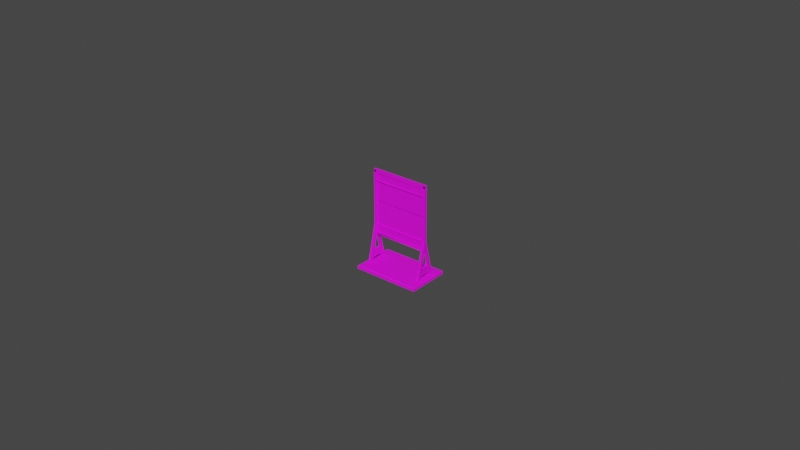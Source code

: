 # Source: barrier_high.blend  (saved by Blender 2.90.8; exported with 4.5.12 LTS)
import bpy
from mathutils import Matrix  # noqa: F401  (used for matrix-valued properties, if any)

bpy.ops.wm.read_factory_settings(use_empty=True)
scene = bpy.context.scene
scene.name = 'Scene'

# ---- collections
col_collection = bpy.data.collections.new('Collection'); scene.collection.children.link(col_collection)

# ---- images (referenced by path relative to the original .blend; pixels are not part of the script)
import os
ASSET_DIR = os.environ.get("B2B_ASSET_DIR", "")  # directory of the original .blend (textures are referenced by path, not embedded)
HERE = os.path.dirname(os.path.abspath(__file__))  # packed textures are extracted next to this script under _unpacked/

def load_image(name, relpath, width, height, colorspace="sRGB"):
    """Load a texture the original file referenced (path relative to the .blend, or extracted next to this script)."""
    p = next((c for c in (os.path.join(HERE, relpath), os.path.join(ASSET_DIR, relpath)) if relpath and os.path.exists(c)), "")
    if p:
        img = bpy.data.images.load(p, check_existing=True)
        img.name = name
    else:  # same state as the original file: an image datablock whose file is absent (Cycles renders it pink)
        img = bpy.data.images.new(name, width, height)
        img.source = "FILE"
        img.filepath = "//" + (relpath or name)
    img.colorspace_settings.name = colorspace
    return img
img_polygoncity_texture_02_b_png = load_image('PolygonCity_Texture_02_B.png', 'PolygonCity_Texture_02_B.png', 1024, 1024, 'sRGB')
img_polygoncity_texture_02_b_png_004 = load_image('PolygonCity_Texture_02_B.png.004', 'PolygonCity_Texture_02_B.png', 1024, 1024, 'sRGB')
img_polygoncity_texture_02_b_png_005 = load_image('PolygonCity_Texture_02_B.png.005', 'PolygonCity_Texture_02_B.png', 1024, 1024, 'sRGB')

# ---- materials (node trees are filled in below, after node groups)
mat_lambert1 = bpy.data.materials.new('lambert1')
mat_lambert1.use_transparent_shadow = False
mat_lambert1.diffuse_color = (1.0, 1.0, 1.0, 1.0)
mat_lambert1.roughness = 0.5528
mat_lambert1_004 = bpy.data.materials.new('lambert1.004')
mat_lambert1_004.use_transparent_shadow = False
mat_lambert1_004.diffuse_color = (1.0, 1.0, 1.0, 1.0)
mat_lambert1_004.roughness = 0.5528
mat_lambert1_005 = bpy.data.materials.new('lambert1.005')
mat_lambert1_005.use_transparent_shadow = False
mat_lambert1_005.diffuse_color = (1.0, 1.0, 1.0, 1.0)
mat_lambert1_005.roughness = 0.5528

# ---- material node trees
mat_lambert1.use_nodes = True; mat_lambert1.node_tree.nodes.clear()
_N = mat_lambert1.node_tree.nodes; _L = mat_lambert1.node_tree.links
n0 = _N.new('ShaderNodeBsdfPrincipled'); n0.name = 'Principled BSDF'; n0.location = (10, 300)
n0.distribution = 'GGX'
n0.subsurface_method = 'BURLEY'
n0.inputs[2].default_value = 0.5528
n0.inputs[3].default_value = 1.45
n0.inputs[27].default_value = (0.0, 0.0, 0.0, 1.0)
n0.inputs[28].default_value = 1.0
n1 = _N.new('ShaderNodeOutputMaterial'); n1.name = 'Material Output'; n1.location = (300, 300)
n2 = _N.new('ShaderNodeNormalMap'); n2.name = 'Normal Map'; n2.location = (-300, -300)
n2.label = 'Normal/Map'
n3 = _N.new('ShaderNodeTexImage'); n3.name = 'Image Texture'; n3.location = (-300, 600)
n3.image = img_polygoncity_texture_02_b_png
_L.new(n0.outputs[0], n1.inputs[0])
_L.new(n2.outputs[0], n0.inputs[5])
_L.new(n3.outputs[0], n0.inputs[0])
n1.is_active_output = True
mat_lambert1_004.use_nodes = True; mat_lambert1_004.node_tree.nodes.clear()
_N = mat_lambert1_004.node_tree.nodes; _L = mat_lambert1_004.node_tree.links
n0 = _N.new('ShaderNodeBsdfPrincipled'); n0.name = 'Principled BSDF'; n0.location = (10, 300)
n0.distribution = 'GGX'
n0.subsurface_method = 'BURLEY'
n0.inputs[2].default_value = 0.5528
n0.inputs[3].default_value = 1.45
n0.inputs[27].default_value = (0.0, 0.0, 0.0, 1.0)
n0.inputs[28].default_value = 1.0
n1 = _N.new('ShaderNodeOutputMaterial'); n1.name = 'Material Output'; n1.location = (300, 300)
n2 = _N.new('ShaderNodeNormalMap'); n2.name = 'Normal Map'; n2.location = (-300, -300)
n2.label = 'Normal/Map'
n3 = _N.new('ShaderNodeTexImage'); n3.name = 'Image Texture'; n3.location = (-300, 600)
n3.image = img_polygoncity_texture_02_b_png_004
_L.new(n0.outputs[0], n1.inputs[0])
_L.new(n2.outputs[0], n0.inputs[5])
_L.new(n3.outputs[0], n0.inputs[0])
n1.is_active_output = True
mat_lambert1_005.use_nodes = True; mat_lambert1_005.node_tree.nodes.clear()
_N = mat_lambert1_005.node_tree.nodes; _L = mat_lambert1_005.node_tree.links
n0 = _N.new('ShaderNodeBsdfPrincipled'); n0.name = 'Principled BSDF'; n0.location = (10, 300)
n0.distribution = 'GGX'
n0.subsurface_method = 'BURLEY'
n0.inputs[2].default_value = 0.5528
n0.inputs[3].default_value = 1.45
n0.inputs[27].default_value = (0.0, 0.0, 0.0, 1.0)
n0.inputs[28].default_value = 1.0
n1 = _N.new('ShaderNodeOutputMaterial'); n1.name = 'Material Output'; n1.location = (300, 300)
n2 = _N.new('ShaderNodeNormalMap'); n2.name = 'Normal Map'; n2.location = (-300, -300)
n2.label = 'Normal/Map'
n3 = _N.new('ShaderNodeTexImage'); n3.name = 'Image Texture'; n3.location = (-300, 600)
n3.image = img_polygoncity_texture_02_b_png_005
_L.new(n0.outputs[0], n1.inputs[0])
_L.new(n2.outputs[0], n0.inputs[5])
_L.new(n3.outputs[0], n0.inputs[0])
n1.is_active_output = True

# ---- world
world_world = bpy.data.worlds.new('World'); scene.world = world_world
world_world.use_nodes = True; world_world.node_tree.nodes.clear()
_N = world_world.node_tree.nodes; _L = world_world.node_tree.links
n0 = _N.new('ShaderNodeOutputWorld'); n0.name = 'World Output'; n0.location = (300, 300)
n1 = _N.new('ShaderNodeBackground'); n1.name = 'Background'; n1.location = (10, 300)
n1.inputs[0].default_value = (0.05088, 0.05088, 0.05088, 1.0)
_L.new(n1.outputs[0], n0.inputs[0])
n0.is_active_output = True
world_world.color = (0.05088, 0.05088, 0.05088)
world_world.use_sun_shadow = False
world_world.sun_shadow_jitter_overblur = 0.0

# ---- meshes
me_cube_001 = bpy.data.meshes.new('Cube.001')
me_cube_001.from_pydata([(-1.0, -1.0, 1.0), (-1.0, 1.0, 1.0), (1.0, -1.0, 1.0), (1.0, 1.0, 1.0), (0.0, 1.0, 1.0), (-5.96e-08, -1.0, 1.0), (-1.0, -1.0, -0.6), (-1.0, -1.0, -0.2), (-1.0, -1.0, 0.2), (-1.0, -1.0, 0.6), (-1.0, 1.0, 0.6), (-1.0, 1.0, 0.2), (-1.0, 1.0, -0.2), (-1.0, 1.0, -0.6), (1.0, 1.0, 0.6), (1.0, 1.0, 0.2), (1.0, 1.0, -0.2), (1.0, 1.0, -0.6), (1.0, -1.0, 0.6), (1.0, -1.0, 0.2), (1.0, -1.0, -0.2), (1.0, -1.0, -0.6), (-3.576e-08, -1.0, 0.6), (-1.192e-08, -1.0, 0.2), (1.192e-08, -1.0, -0.2), (3.576e-08, -1.0, -0.6), (0.0, 1.0, 0.6), (0.0, 1.0, 0.2), (0.0, 1.0, -0.2), (0.0, 1.0, -0.6), (-0.8383, -1.0, 1.0), (-0.8383, 1.0, 1.0), (-0.8383, 1.0, -0.6), (-0.8383, 1.0, -0.2), (-0.8383, 1.0, 0.2), (-0.8383, 1.0, 0.6), (-0.8383, -1.0, -0.6), (-0.8383, -1.0, -0.2), (-0.8383, -1.0, 0.2), (-0.8383, -1.0, 0.6), (0.8328, 1.0, 1.0), (0.8328, -1.0, 1.0), (0.8328, -1.0, -0.6), (0.8328, -1.0, -0.2), (0.8328, -1.0, 0.2), (0.8328, -1.0, 0.6), (0.8328, 1.0, -0.6), (0.8328, 1.0, -0.2), (0.8328, 1.0, 0.2), (0.8328, 1.0, 0.6), (-0.4846, 1.0, 1.0), (-0.4846, 1.0, -0.6), (-0.4846, 1.0, -0.2), (-0.4846, 1.0, 0.2), (-0.4846, 1.0, 0.6), (-0.4846, -1.0, 1.0), (-0.4846, -1.0, -0.6), (-0.4846, -1.0, -0.2), (-0.4846, -1.0, 0.2), (-0.4846, -1.0, 0.6), (0.4807, -1.0, 1.0), (0.4807, -1.0, -0.6), (0.4807, -1.0, -0.2), (0.4807, -1.0, 0.2), (0.4807, -1.0, 0.6), (0.4807, 1.0, 1.0), (0.4807, 1.0, -0.6), (0.4807, 1.0, -0.2), (0.4807, 1.0, 0.2), (0.4807, 1.0, 0.6), (0.4164, -1.0, -0.6), (-0.4196, -1.0, -0.6), (0.4807, -1.0, -0.2617), (-0.4191, -1.0, -0.2), (-0.4846, -1.0, -0.2625), (0.4164, -1.0, -0.2), (-0.4191, -1.0, 0.2), (-0.4846, -1.0, 0.1375), (0.4807, -1.0, 0.1383), (0.4164, -1.0, 0.2), (-0.4846, -1.0, 0.5375), (0.4164, -1.0, 0.6), (0.4807, -1.0, 0.5383), (-0.4191, -1.0, 0.6), (-0.3992, -1.0, 1.0), (-0.4846, -1.0, 0.9222), (0.4807, -1.0, 0.9463), (0.426, -1.0, 1.0)], [], [(9, 0, 1, 10), (49, 40, 3, 14), (14, 3, 2, 18), (39, 30, 0, 9), (31, 1, 0, 30), (65, 4, 5, 87, 60), (64, 86, 87, 5, 81), (54, 50, 4, 26), (51, 52, 28, 29), (52, 53, 27, 28), (53, 54, 26, 27), (61, 72, 75, 24, 70), (62, 78, 79, 23, 75), (63, 82, 81, 22, 79), (36, 37, 7, 6), (37, 38, 8, 7), (38, 39, 9, 8), (17, 16, 20, 21), (16, 15, 19, 20), (15, 14, 18, 19), (46, 47, 16, 17), (47, 48, 15, 16), (48, 49, 14, 15), (6, 7, 12, 13), (7, 8, 11, 12), (8, 9, 10, 11), (58, 80, 38), (57, 77, 37), (56, 74, 36), (11, 10, 35, 34), (12, 11, 34, 33), (13, 12, 33, 32), (10, 1, 31, 35), (50, 31, 30, 55), (59, 85, 39), (68, 69, 49, 48), (67, 68, 48, 47), (66, 67, 47, 46), (19, 18, 45, 44), (20, 19, 44, 43), (21, 20, 43, 42), (18, 2, 41, 45), (3, 40, 41, 2), (69, 65, 40, 49), (22, 5, 83), (4, 50, 55, 84, 5), (25, 24, 71), (24, 23, 73), (23, 22, 76), (34, 35, 54, 53), (33, 34, 53, 52), (32, 33, 52, 51), (35, 31, 50, 54), (26, 4, 65, 69), (29, 28, 67, 66), (28, 27, 68, 67), (27, 26, 69, 68), (44, 45, 64, 82), (43, 44, 63, 78), (42, 43, 62, 72), (45, 41, 60, 86), (40, 65, 60, 41), (70, 24, 25), (71, 24, 73, 74, 56), (73, 23, 76, 77, 57), (75, 72, 62), (36, 74, 57, 37), (75, 23, 24), (74, 73, 57), (72, 61, 42), (79, 22, 23), (37, 77, 58, 38), (76, 22, 83, 80, 58), (78, 62, 43), (79, 78, 63), (77, 76, 58), (38, 80, 59, 39), (83, 5, 84, 85, 59), (80, 83, 59), (81, 82, 64), (82, 63, 44), (81, 5, 22), (39, 85, 55, 30), (85, 84, 55), (87, 86, 60), (86, 64, 45)])
_uv = me_cube_001.uv_layers.new(name='UVMap')
_uv.uv.foreach_set('vector', [0.575, 0.0, 0.625, 0.0, 0.625, 0.25, 0.575, 0.25, 0.575, 0.4791, 0.625, 0.4791, 0.625, 0.5, 0.575, 0.5, 0.575, 0.5, 0.625, 0.5, 0.625, 0.75, 0.575, 0.75, 0.4036, 0.4472, 0.4049, 0.4472, 0.4049, 0.4478, 0.4036, 0.4478, 0.8548, 0.5, 0.875, 0.5, 0.875, 0.75, 0.8548, 0.75, 0.6899, 0.5, 0.75, 0.5, 0.75, 0.75, 0.6968, 0.75, 0.6899, 0.75, 0.1398, 0.4435, 0.1405, 0.4435, 0.1406, 0.4436, 0.1406, 0.4444, 0.1398, 0.4436, 0.575, 0.3144, 0.625, 0.3144, 0.625, 0.375, 0.575, 0.375, 0.425, 0.3144, 0.475, 0.3144, 0.475, 0.375, 0.425, 0.375, 0.475, 0.3144, 0.525, 0.3144, 0.525, 0.375, 0.475, 0.375, 0.525, 0.3144, 0.575, 0.3144, 0.575, 0.375, 0.525, 0.375, 0.3995, 0.4428, 0.4007, 0.4428, 0.4009, 0.443, 0.4009, 0.4444, 0.3995, 0.443, 0.1382, 0.4435, 0.1389, 0.4435, 0.139, 0.4436, 0.139, 0.4444, 0.1382, 0.4436, 0.4022, 0.4428, 0.4034, 0.4428, 0.4036, 0.443, 0.4036, 0.4444, 0.4022, 0.443, 0.3995, 0.4472, 0.4009, 0.4472, 0.4009, 0.4478, 0.3995, 0.4478, 0.4009, 0.4472, 0.4022, 0.4472, 0.4022, 0.4478, 0.4009, 0.4478, 0.4022, 0.4472, 0.4036, 0.4472, 0.4036, 0.4478, 0.4022, 0.4478, 0.425, 0.5, 0.475, 0.5, 0.475, 0.75, 0.425, 0.75, 0.475, 0.5, 0.525, 0.5, 0.525, 0.75, 0.475, 0.75, 0.525, 0.5, 0.575, 0.5, 0.575, 0.75, 0.525, 0.75, 0.425, 0.4791, 0.475, 0.4791, 0.475, 0.5, 0.425, 0.5, 0.475, 0.4791, 0.525, 0.4791, 0.525, 0.5, 0.475, 0.5, 0.525, 0.4791, 0.575, 0.4791, 0.575, 0.5, 0.525, 0.5, 0.425, 0.0, 0.475, 0.0, 0.475, 0.25, 0.425, 0.25, 0.475, 0.0, 0.525, 0.0, 0.525, 0.25, 0.475, 0.25, 0.525, 0.0, 0.575, 0.0, 0.575, 0.25, 0.525, 0.25, 0.4022, 0.4461, 0.4034, 0.4461, 0.4022, 0.4472, 0.1382, 0.4454, 0.1389, 0.4454, 0.1382, 0.4461, 0.3995, 0.4461, 0.4007, 0.4461, 0.3995, 0.4472, 0.525, 0.25, 0.575, 0.25, 0.575, 0.2702, 0.525, 0.2702, 0.475, 0.25, 0.525, 0.25, 0.525, 0.2702, 0.475, 0.2702, 0.425, 0.25, 0.475, 0.25, 0.475, 0.2702, 0.425, 0.2702, 0.575, 0.25, 0.625, 0.25, 0.625, 0.2702, 0.575, 0.2702, 0.8106, 0.5, 0.8548, 0.5, 0.8548, 0.75, 0.8106, 0.75, 0.1398, 0.4454, 0.1404, 0.4454, 0.1398, 0.4461, 0.525, 0.4351, 0.575, 0.4351, 0.575, 0.4791, 0.525, 0.4791, 0.475, 0.4351, 0.525, 0.4351, 0.525, 0.4791, 0.475, 0.4791, 0.425, 0.4351, 0.475, 0.4351, 0.475, 0.4791, 0.425, 0.4791, 0.4022, 0.4411, 0.4036, 0.4411, 0.4036, 0.4416, 0.4022, 0.4416, 0.4009, 0.4411, 0.4022, 0.4411, 0.4022, 0.4416, 0.4009, 0.4416, 0.3995, 0.4411, 0.4009, 0.4411, 0.4009, 0.4416, 0.3995, 0.4416, 0.4036, 0.4411, 0.4049, 0.4411, 0.4049, 0.4416, 0.4036, 0.4416, 0.625, 0.5, 0.6459, 0.5, 0.6459, 0.75, 0.625, 0.75, 0.575, 0.4351, 0.625, 0.4351, 0.625, 0.4791, 0.575, 0.4791, 0.4036, 0.4444, 0.4049, 0.4444, 0.4036, 0.4458, 0.75, 0.5, 0.8106, 0.5, 0.8106, 0.75, 0.7999, 0.75, 0.75, 0.75, 0.1379, 0.4417, 0.1392, 0.4417, 0.1379, 0.443, 0.4009, 0.4444, 0.4022, 0.4444, 0.4009, 0.4458, 0.139, 0.4444, 0.1398, 0.4444, 0.139, 0.4453, 0.525, 0.2702, 0.575, 0.2702, 0.575, 0.3144, 0.525, 0.3144, 0.475, 0.2702, 0.525, 0.2702, 0.525, 0.3144, 0.475, 0.3144, 0.425, 0.2702, 0.475, 0.2702, 0.475, 0.3144, 0.425, 0.3144, 0.575, 0.2702, 0.625, 0.2702, 0.625, 0.3144, 0.575, 0.3144, 0.575, 0.375, 0.625, 0.375, 0.625, 0.4351, 0.575, 0.4351, 0.425, 0.375, 0.475, 0.375, 0.475, 0.4351, 0.425, 0.4351, 0.475, 0.375, 0.525, 0.375, 0.525, 0.4351, 0.475, 0.4351, 0.525, 0.375, 0.575, 0.375, 0.575, 0.4351, 0.525, 0.4351, 0.139, 0.4428, 0.1398, 0.4428, 0.1398, 0.4435, 0.1397, 0.4435, 0.4009, 0.4416, 0.4022, 0.4416, 0.4022, 0.4428, 0.402, 0.4428, 0.1374, 0.4428, 0.1382, 0.4428, 0.1382, 0.4435, 0.1381, 0.4435, 0.4036, 0.4416, 0.4049, 0.4416, 0.4049, 0.4428, 0.4047, 0.4428, 0.6459, 0.5, 0.6899, 0.5, 0.6899, 0.75, 0.6459, 0.75, 0.1379, 0.4404, 0.1392, 0.4417, 0.1379, 0.4417, 0.3995, 0.4458, 0.4009, 0.4444, 0.4009, 0.4458, 0.4007, 0.4461, 0.3995, 0.4461, 0.1382, 0.4453, 0.139, 0.4444, 0.139, 0.4453, 0.1389, 0.4454, 0.1382, 0.4454, 0.1382, 0.4436, 0.1381, 0.4435, 0.1382, 0.4435, 0.1374, 0.4461, 0.1381, 0.4454, 0.1382, 0.4454, 0.1382, 0.4461, 0.4009, 0.443, 0.4022, 0.4444, 0.4009, 0.4444, 0.3849, 0.4461, 0.3853, 0.4457, 0.3853, 0.4461, 0.4007, 0.4428, 0.3995, 0.4428, 0.3995, 0.4416, 0.139, 0.4436, 0.1398, 0.4444, 0.139, 0.4444, 0.4009, 0.4472, 0.402, 0.4461, 0.4022, 0.4461, 0.4022, 0.4472, 0.4022, 0.4458, 0.4036, 0.4444, 0.4036, 0.4458, 0.4034, 0.4461, 0.4022, 0.4461, 0.1389, 0.4435, 0.1382, 0.4435, 0.1382, 0.4428, 0.388, 0.4401, 0.3876, 0.4396, 0.388, 0.4396, 0.3876, 0.4461, 0.388, 0.4457, 0.388, 0.4461, 0.139, 0.4461, 0.1397, 0.4454, 0.1398, 0.4454, 0.1398, 0.4461, 0.1398, 0.4453, 0.1406, 0.4444, 0.1406, 0.4452, 0.1404, 0.4454, 0.1398, 0.4454, 0.1397, 0.4454, 0.1398, 0.4453, 0.1398, 0.4454, 0.1398, 0.4436, 0.1397, 0.4435, 0.1398, 0.4435, 0.4034, 0.4428, 0.4022, 0.4428, 0.4022, 0.4416, 0.4036, 0.443, 0.4049, 0.4444, 0.4036, 0.4444, 0.4036, 0.4472, 0.4047, 0.4461, 0.4049, 0.4461, 0.4049, 0.4472, 0.4047, 0.4461, 0.4049, 0.4458, 0.4049, 0.4461, 0.4049, 0.443, 0.4047, 0.4428, 0.4049, 0.4428, 0.1405, 0.4435, 0.1398, 0.4435, 0.1398, 0.4428])
me_cube_001.materials.append(mat_lambert1)
me_cube_001.use_remesh_fix_poles = True
me_cube_001.use_remesh_preserve_attributes = False
me_cube_001.use_mirror_vertex_groups = False
me_cube_001.update()
me_cube_002 = bpy.data.meshes.new('Cube.002')
me_cube_002.from_pydata([(-0.008128, -0.006868, -0.0003191), (-0.008128, 0.006868, -0.0003191), (0.008128, -0.006868, -0.0003191), (0.008128, 0.006868, -0.0003191), (-0.00786, -0.006601, 0.0003191), (-0.008128, -0.006868, 5.157e-05), (-0.008022, -0.006762, 0.0002407), (-0.00786, 0.006601, 0.0003191), (-0.008128, 0.006868, 5.157e-05), (-0.008022, 0.006762, 0.0002407), (0.00786, -0.006601, 0.0003191), (0.008128, -0.006868, 5.157e-05), (0.008022, -0.006762, 0.0002407), (0.00786, 0.006601, 0.0003191), (0.008128, 0.006868, 5.157e-05), (0.008022, 0.006762, 0.0002407)], [], [(13, 7, 4, 10), (3, 14, 11, 2), (0, 5, 8, 1), (1, 3, 2, 0), (1, 8, 14, 3), (4, 7, 9, 6), (6, 9, 8, 5), (7, 13, 15, 9), (9, 15, 14, 8), (13, 10, 12, 15), (15, 12, 11, 14), (10, 4, 6, 12), (12, 6, 5, 11), (2, 11, 5, 0)])
_uv = me_cube_002.uv_layers.new(name='UVMap')
_uv.uv.foreach_set('vector', [0.4191, 0.4484, 0.4211, 0.4484, 0.4211, 0.4503, 0.4191, 0.4503, 0.4171, 0.4474, 0.4183, 0.4474, 0.4183, 0.4494, 0.4171, 0.4494, 0.4171, 0.4435, 0.4183, 0.4435, 0.4183, 0.4455, 0.4171, 0.4455, 0.4151, 0.4474, 0.4171, 0.4474, 0.4171, 0.4494, 0.4151, 0.4494, 0.4171, 0.4455, 0.4183, 0.4455, 0.4183, 0.4474, 0.4171, 0.4474, 0.4211, 0.4503, 0.4211, 0.4484, 0.4211, 0.4484, 0.4211, 0.4503, 0.4191, 0.4444, 0.4191, 0.4463, 0.4183, 0.4464, 0.4183, 0.4444, 0.4211, 0.4484, 0.4191, 0.4484, 0.4191, 0.4483, 0.4201, 0.4474, 0.4201, 0.4474, 0.4191, 0.4483, 0.4183, 0.4483, 0.4183, 0.4464, 0.4191, 0.4484, 0.4191, 0.4503, 0.4191, 0.4503, 0.4191, 0.4483, 0.4191, 0.4483, 0.4191, 0.4503, 0.4183, 0.4503, 0.4183, 0.4483, 0.4191, 0.4503, 0.4211, 0.4503, 0.4201, 0.4513, 0.4191, 0.4503, 0.4191, 0.4503, 0.4201, 0.4513, 0.4183, 0.4523, 0.4183, 0.4503, 0.4171, 0.4494, 0.4183, 0.4494, 0.4183, 0.4514, 0.4171, 0.4514])
me_cube_002.materials.append(mat_lambert1)
me_cube_002.use_remesh_fix_poles = True
me_cube_002.use_remesh_preserve_attributes = False
me_cube_002.use_mirror_vertex_groups = False
me_cube_002.update()
me_mesh = bpy.data.meshes.new('Mesh')
me_mesh.from_pydata([(-0.662, 0.7379, 0.02984), (0.661, 0.7379, 0.02984), (-0.662, 0.9645, 0.02984), (0.661, 0.9645, 0.02984), (-0.6187, 0.7654, 0.02984), (0.6177, 0.7654, 0.02984), (0.6177, 0.937, 0.02984), (-0.6187, 0.937, 0.02984), (-0.6187, 0.7654, 0.01032), (0.6177, 0.7654, 0.01032), (0.6177, 0.937, 0.01032), (-0.6187, 0.937, 0.01032), (-0.662, 0.7379, -0.02817), (0.661, 0.7379, -0.02817), (-0.662, 0.9645, -0.02817), (0.661, 0.9645, -0.02817), (-0.6187, 0.7654, -0.02817), (0.6177, 0.7654, -0.02817), (0.6177, 0.937, -0.02817), (-0.6187, 0.937, -0.02817), (-0.6187, 0.7654, -0.00865), (0.6177, 0.7654, -0.00865), (0.6177, 0.937, -0.00865), (-0.6187, 0.937, -0.00865), (0.6552, 0.7214, 0.03645), (0.7174, 0.7214, 0.03645), (0.6552, 0.9825, 0.03645), (0.7174, 0.9825, 0.03645), (0.6552, 0.9825, -0.03646), (0.7174, 0.9825, -0.03646), (0.6552, 0.7214, -0.03646), (0.7174, 0.7214, -0.03646), (0.6552, 0.0, 0.2244), (0.7174, 0.0, 0.2244), (0.7174, 5.96e-08, 0.332), (0.6552, 5.96e-08, 0.332), (0.6552, 5.96e-08, -0.332), (0.7174, 5.96e-08, -0.332), (0.7174, 0.0, -0.2244), (0.6552, 0.0, -0.2244), (0.7174, 0.1238, -0.19), (0.6552, 0.1238, -0.19), (0.7174, 0.1165, 0.192), (0.6552, 0.1165, 0.192), (0.7174, 0.2821, 0.146), (0.6552, 0.2821, 0.146), (0.6552, 0.2714, 0.2468), (0.7174, 0.2714, 0.2468), (0.7174, 0.2913, -0.1434), (0.7174, 0.2827, -0.2433), (0.6552, 0.2827, -0.2433), (0.6552, 0.2913, -0.1434), (0.6619, 0.2613, 0.1149), (0.6619, 0.1397, 0.1511), (0.6619, 0.2681, -0.1125), (0.6619, 0.1451, -0.1491), (0.7107, 0.2613, 0.1149), (0.7107, 0.1397, 0.1511), (0.7107, 0.1451, -0.1491), (0.7107, 0.2681, -0.1125), (-0.7174, 0.7214, 0.03645), (-0.6552, 0.7214, 0.03645), (-0.7174, 0.9825, 0.03645), (-0.6552, 0.9825, 0.03645), (-0.7174, 0.9825, -0.03646), (-0.6552, 0.9825, -0.03646), (-0.7174, 0.7214, -0.03646), (-0.6552, 0.7214, -0.03646), (-0.7174, 0.0, 0.2244), (-0.6552, 0.0, 0.2244), (-0.6552, 5.96e-08, 0.332), (-0.7174, 5.96e-08, 0.332), (-0.7174, 5.96e-08, -0.332), (-0.6552, 5.96e-08, -0.332), (-0.6552, 0.0, -0.2244), (-0.7174, 0.0, -0.2244), (-0.6552, 0.1238, -0.19), (-0.7174, 0.1238, -0.19), (-0.6552, 0.1165, 0.192), (-0.7174, 0.1165, 0.192), (-0.6552, 0.2821, 0.146), (-0.7174, 0.2821, 0.146), (-0.7174, 0.2714, 0.2468), (-0.6552, 0.2714, 0.2468), (-0.6552, 0.2913, -0.1434), (-0.6552, 0.2827, -0.2433), (-0.7174, 0.2827, -0.2433), (-0.7174, 0.2913, -0.1434), (-0.7107, 0.2613, 0.1149), (-0.7107, 0.1397, 0.1511), (-0.7107, 0.2681, -0.1125), (-0.7107, 0.1451, -0.1491), (-0.6619, 0.2613, 0.1149), (-0.6619, 0.1397, 0.1511), (-0.6619, 0.1451, -0.1491), (-0.6619, 0.2681, -0.1125), (0.5554, 0.937, 0.01032), (0.4209, 0.7654, 0.01032), (0.3799, 0.937, 0.01032), (0.2454, 0.7654, 0.01032), (0.2044, 0.937, 0.01032), (0.06989, 0.7654, 0.01032), (0.02889, 0.937, 0.01032), (-0.1056, 0.7654, 0.01032), (-0.1466, 0.937, 0.01032), (-0.2811, 0.7654, 0.01032), (-0.3221, 0.937, 0.01032), (-0.4566, 0.7654, 0.01032), (-0.4976, 0.937, 0.01032), (-0.1715, 0.9052, 0.01032), (-0.201, 0.8675, 0.01032), (-0.2029, 0.8935, 0.01032), (0.2863, 0.8176, 0.01032), (0.263, 0.7878, 0.01032), (0.2881, 0.7925, 0.01032), (0.1855, 0.913, 0.01032), (0.1327, 0.8455, 0.01032), (0.159, 0.9114, 0.01032), (-0.5541, 0.857, 0.01032), (-0.586, 0.8117, 0.01032), (-0.5819, 0.8379, 0.01032), (0.6177, 0.7654, 0.01032), (0.6177, 0.937, 0.01032), (-0.6187, 0.937, 0.01032), (-0.6187, 0.7654, 0.01032), (0.5554, 0.937, -0.00865), (0.4209, 0.7654, -0.00865), (0.3799, 0.937, -0.00865), (0.2454, 0.7654, -0.00865), (0.2044, 0.937, -0.00865), (0.06989, 0.7654, -0.00865), (0.02889, 0.937, -0.00865), (-0.1056, 0.7654, -0.00865), (-0.1466, 0.937, -0.00865), (-0.2811, 0.7654, -0.00865), (-0.3221, 0.937, -0.00865), (-0.4566, 0.7654, -0.00865), (-0.4976, 0.937, -0.00865), (-0.1715, 0.9052, -0.00865), (-0.201, 0.8675, -0.00865), (-0.2029, 0.8935, -0.00865), (0.2863, 0.8176, -0.00865), (0.263, 0.7878, -0.00865), (0.2881, 0.7925, -0.00865), (0.1855, 0.913, -0.00865), (0.1327, 0.8455, -0.00865), (0.159, 0.9114, -0.00865), (-0.5541, 0.857, -0.00865), (-0.586, 0.8117, -0.00865), (-0.5819, 0.8379, -0.00865), (0.6177, 0.937, -0.00865), (0.6177, 0.7654, -0.00865), (-0.6187, 0.7654, -0.00865), (-0.6187, 0.937, -0.00865), (0.661, 0.6914, 0.02984), (-0.662, 0.6914, 0.02984), (-0.662, 0.6914, -0.02817), (0.661, 0.6914, -0.02817)], [], [(12, 13, 157, 156), (0, 2, 14, 12), (0, 1, 5, 4), (1, 3, 6, 5), (3, 2, 7, 6), (2, 0, 4, 7), (4, 5, 9, 8), (5, 6, 10, 9), (6, 7, 11, 10), (7, 4, 8, 11), (3, 15, 14, 2), (1, 13, 15, 3), (12, 16, 17, 13), (13, 17, 18, 15), (15, 18, 19, 14), (14, 19, 16, 12), (16, 20, 21, 17), (17, 21, 22, 18), (18, 22, 23, 19), (19, 23, 20, 16), (32, 33, 34, 35), (26, 27, 29, 28), (36, 37, 38, 39), (30, 31, 25, 24), (25, 31, 29, 27), (30, 24, 26, 28), (24, 25, 44, 45), (25, 27, 47, 44), (27, 26, 46, 47), (26, 24, 45, 46), (28, 29, 49, 50), (29, 31, 48, 49), (31, 30, 51, 48), (30, 28, 50, 51), (49, 40, 38, 37), (50, 49, 37, 36), (41, 50, 36, 39), (40, 41, 39, 38), (43, 42, 33, 32), (46, 43, 32, 35), (47, 46, 35, 34), (42, 47, 34, 33), (46, 45, 43), (44, 47, 42), (49, 48, 40), (51, 50, 41), (53, 52, 54, 55), (48, 51, 45, 44), (56, 57, 58, 59), (40, 42, 43, 41), (43, 45, 52, 53), (45, 51, 54, 52), (51, 41, 55, 54), (41, 43, 53, 55), (44, 42, 57, 56), (42, 40, 58, 57), (40, 48, 59, 58), (48, 44, 56, 59), (68, 69, 70, 71), (62, 63, 65, 64), (72, 73, 74, 75), (66, 67, 61, 60), (61, 67, 65, 63), (66, 60, 62, 64), (60, 61, 80, 81), (61, 63, 83, 80), (63, 62, 82, 83), (62, 60, 81, 82), (64, 65, 85, 86), (65, 67, 84, 85), (67, 66, 87, 84), (66, 64, 86, 87), (85, 76, 74, 73), (86, 85, 73, 72), (77, 86, 72, 75), (76, 77, 75, 74), (79, 78, 69, 68), (82, 79, 68, 71), (83, 82, 71, 70), (78, 83, 70, 69), (82, 81, 79), (80, 83, 78), (85, 84, 76), (87, 86, 77), (89, 88, 90, 91), (84, 87, 81, 80), (92, 93, 94, 95), (76, 78, 79, 77), (79, 81, 88, 89), (81, 87, 90, 88), (87, 77, 91, 90), (77, 79, 89, 91), (80, 78, 93, 92), (78, 76, 94, 93), (76, 84, 95, 94), (84, 80, 92, 95), (97, 121, 122, 96), (99, 97, 113), (96, 98, 97), (113, 97, 114), (98, 112, 97), (97, 112, 114), (101, 99, 116), (99, 113, 116), (113, 112, 116), (112, 98, 116), (116, 98, 115), (98, 100, 115), (103, 101, 102), (101, 116, 102), (116, 117, 102), (100, 102, 115), (117, 115, 102), (105, 103, 110), (103, 102, 110), (110, 102, 109), (102, 104, 109), (107, 105, 110, 111), (124, 107, 106, 108, 118, 119), (124, 119, 123), (119, 120, 123), (120, 118, 123), (118, 108, 123), (109, 111, 110), (113, 114, 112), (115, 117, 116), (118, 120, 119), (104, 106, 109), (107, 111, 106), (111, 109, 106), (126, 125, 150, 151), (128, 142, 126), (125, 126, 127), (142, 143, 126), (127, 126, 141), (126, 143, 141), (130, 145, 128), (128, 145, 142), (142, 145, 141), (141, 145, 127), (145, 144, 127), (127, 144, 129), (132, 131, 130), (130, 131, 145), (145, 131, 146), (129, 144, 131), (146, 131, 144), (134, 139, 132), (132, 139, 131), (139, 138, 131), (131, 138, 133), (136, 140, 139, 134), (152, 148, 147, 137, 135, 136), (152, 153, 148), (148, 153, 149), (149, 153, 147), (147, 153, 137), (138, 139, 140), (142, 141, 143), (144, 145, 146), (147, 148, 149), (133, 138, 135), (136, 135, 140), (140, 135, 138), (154, 155, 156, 157), (13, 1, 154, 157), (0, 12, 156, 155), (1, 0, 155, 154)])
me_mesh.polygons.foreach_set('use_smooth', [True] * 168)
_k = set([(0, 1), (0, 2), (0, 12), (1, 3), (1, 13), (2, 3), (2, 14), (3, 15), (4, 5), (4, 7), (4, 8), (5, 6), (5, 9), (6, 7), (6, 10), (7, 11), (12, 13), (12, 14), (13, 15), (14, 15), (16, 17), (16, 19), (16, 20), (17, 18), (17, 21), (18, 19), (18, 22), (19, 23), (24, 25), (24, 30), (24, 45), (25, 31), (25, 44), (26, 27), (26, 28), (26, 46), (27, 29), (27, 47), (28, 29), (28, 50), (29, 49), (30, 31), (30, 51), (31, 48), (32, 33), (32, 35), (32, 43), (33, 34), (33, 42), (34, 35), (34, 47), (35, 46), (36, 37), (36, 39), (36, 50), (37, 38), (37, 49), (38, 39), (38, 40), (39, 41), (40, 41), (40, 42), (40, 48), (40, 58), (41, 43), (41, 51), (41, 55), (42, 43), (42, 44), (42, 57), (43, 45), (43, 53), (44, 45), (44, 48), (44, 56), (45, 51), (45, 52), (48, 51), (48, 59), (51, 54), (52, 53), (52, 54), (53, 55), (54, 55), (56, 57), (56, 59), (57, 58), (58, 59), (60, 61), (60, 66), (60, 81), (61, 67), (61, 80), (62, 63), (62, 64), (62, 82), (63, 65), (63, 83), (64, 65), (64, 86), (65, 85), (66, 67), (66, 87), (67, 84), (68, 69), (68, 71), (68, 79), (69, 70), (69, 78), (70, 71), (70, 83), (71, 82), (72, 73), (72, 75), (72, 86), (73, 74), (73, 85), (74, 75), (74, 76), (75, 77), (76, 77), (76, 78), (76, 84), (76, 94), (77, 79), (77, 87), (77, 91), (78, 79), (78, 80), (78, 93), (79, 81), (79, 89), (80, 81), (80, 84), (80, 92), (81, 87), (81, 88), (84, 87), (84, 95), (87, 90), (88, 89), (88, 90), (89, 91), (90, 91), (92, 93), (92, 95), (93, 94), (94, 95), (154, 155), (154, 157), (155, 156), (156, 157)])
me_mesh.attributes.new('sharp_edge', 'BOOLEAN', 'EDGE').data.foreach_set('value', [ (min(e.vertices), max(e.vertices)) in _k for e in me_mesh.edges])
_uv = me_mesh.uv_layers.new(name='map1')
_uv.uv.foreach_set('vector', [0.4146, 0.01388, 0.4146, 0.01388, 0.4146, 0.01388, 0.4146, 0.01388, 0.4146, 0.01388, 0.4146, 0.01388, 0.4146, 0.01388, 0.4146, 0.01388, 0.4146, 0.01388, 0.4146, 0.01388, 0.4146, 0.01388, 0.4146, 0.01388, 0.4146, 0.01388, 0.4146, 0.01388, 0.4146, 0.01388, 0.4146, 0.01388, 0.4146, 0.01388, 0.4146, 0.01388, 0.4146, 0.01388, 0.4146, 0.01388, 0.4146, 0.01388, 0.4146, 0.01388, 0.4146, 0.01388, 0.4146, 0.01388, 0.4146, 0.01388, 0.4146, 0.01388, 0.4146, 0.01388, 0.4146, 0.01388, 0.4146, 0.01388, 0.4146, 0.01388, 0.4146, 0.01388, 0.4146, 0.01388, 0.4146, 0.01388, 0.4146, 0.01388, 0.4146, 0.01388, 0.4146, 0.01388, 0.4146, 0.01388, 0.4146, 0.01388, 0.4146, 0.01388, 0.4146, 0.01388, 0.4146, 0.01388, 0.4146, 0.01388, 0.4146, 0.01388, 0.4146, 0.01388, 0.4146, 0.01388, 0.4146, 0.01388, 0.4146, 0.01388, 0.4146, 0.01388, 0.4146, 0.01388, 0.4146, 0.01388, 0.4146, 0.01388, 0.4146, 0.01388, 0.4146, 0.01388, 0.4146, 0.01388, 0.4146, 0.01388, 0.4146, 0.01388, 0.4146, 0.01388, 0.4146, 0.01388, 0.4146, 0.01388, 0.4146, 0.01388, 0.4146, 0.01388, 0.4146, 0.01388, 0.4146, 0.01388, 0.4146, 0.01388, 0.4146, 0.01388, 0.4146, 0.01388, 0.4146, 0.01388, 0.4146, 0.01388, 0.4146, 0.01388, 0.4146, 0.01388, 0.4146, 0.01388, 0.4146, 0.01388, 0.4146, 0.01388, 0.4146, 0.01388, 0.4146, 0.01388, 0.4146, 0.01388, 0.4146, 0.01388, 0.4146, 0.01388, 0.4146, 0.01388, 0.4146, 0.01388, 0.4168, 0.007998, 0.4168, 0.007998, 0.4168, 0.007998, 0.4168, 0.007998, 0.4168, 0.007998, 0.4168, 0.007998, 0.4168, 0.007998, 0.4168, 0.007998, 0.4168, 0.007998, 0.4168, 0.007998, 0.4168, 0.007998, 0.4168, 0.007998, 0.4168, 0.007998, 0.4168, 0.007998, 0.4168, 0.007998, 0.4168, 0.007998, 0.4168, 0.007998, 0.4168, 0.007998, 0.4168, 0.007998, 0.4168, 0.007998, 0.4168, 0.007998, 0.4168, 0.007998, 0.4168, 0.007998, 0.4168, 0.007998, 0.4168, 0.007998, 0.4168, 0.007998, 0.4168, 0.007998, 0.4168, 0.007998, 0.4168, 0.007998, 0.4168, 0.007998, 0.4168, 0.007998, 0.4168, 0.007998, 0.4168, 0.007998, 0.4168, 0.007998, 0.4168, 0.007998, 0.4168, 0.007998, 0.4168, 0.007998, 0.4168, 0.007998, 0.4168, 0.007998, 0.4168, 0.007998, 0.4168, 0.007998, 0.4168, 0.007998, 0.4168, 0.007998, 0.4168, 0.007998, 0.4168, 0.007998, 0.4168, 0.007998, 0.4168, 0.007998, 0.4168, 0.007998, 0.4168, 0.007998, 0.4168, 0.007998, 0.4168, 0.007998, 0.4168, 0.007998, 0.4168, 0.007998, 0.4168, 0.007998, 0.4168, 0.007998, 0.4168, 0.007998, 0.4168, 0.007998, 0.4168, 0.007998, 0.4168, 0.007998, 0.4168, 0.007998, 0.4168, 0.007998, 0.4168, 0.007998, 0.4168, 0.007998, 0.4168, 0.007998, 0.4168, 0.007998, 0.4168, 0.007998, 0.4168, 0.007998, 0.4168, 0.007998, 0.4168, 0.007998, 0.4168, 0.007998, 0.4168, 0.007998, 0.4168, 0.007998, 0.4168, 0.007998, 0.4168, 0.007998, 0.4168, 0.007998, 0.4168, 0.007998, 0.4168, 0.007998, 0.4168, 0.007998, 0.4168, 0.007998, 0.4168, 0.007998, 0.4168, 0.007998, 0.4168, 0.007998, 0.4168, 0.007998, 0.4168, 0.007998, 0.4168, 0.007998, 0.4168, 0.007998, 0.4168, 0.007998, 0.4168, 0.007998, 0.4168, 0.007998, 0.4168, 0.007998, 0.4168, 0.007998, 0.4168, 0.007998, 0.4168, 0.007998, 0.4168, 0.007998, 0.4168, 0.007998, 0.4168, 0.007998, 0.4168, 0.007998, 0.4168, 0.007998, 0.4168, 0.007998, 0.4168, 0.007998, 0.3616, 0.01259, 0.3616, 0.01259, 0.3616, 0.01259, 0.3616, 0.01259, 0.4168, 0.007998, 0.4168, 0.007998, 0.4168, 0.007998, 0.4168, 0.007998, 0.3616, 0.01259, 0.3616, 0.01259, 0.3616, 0.01259, 0.3616, 0.01259, 0.4168, 0.007998, 0.4168, 0.007998, 0.4168, 0.007998, 0.4168, 0.007998, 0.4168, 0.007998, 0.4168, 0.007998, 0.4168, 0.007998, 0.4168, 0.007998, 0.4168, 0.007998, 0.4168, 0.007998, 0.4168, 0.007998, 0.4168, 0.007998, 0.4168, 0.007998, 0.4168, 0.007998, 0.4168, 0.007998, 0.4168, 0.007998, 0.4168, 0.007998, 0.4168, 0.007998, 0.4168, 0.007998, 0.4168, 0.007998, 0.4168, 0.007998, 0.4168, 0.007998, 0.4168, 0.007998, 0.4168, 0.007998, 0.4168, 0.007998, 0.4168, 0.007998, 0.4168, 0.007998, 0.4168, 0.007998, 0.4168, 0.007998, 0.4168, 0.007998, 0.4168, 0.007998, 0.4168, 0.007998, 0.4168, 0.007998, 0.4168, 0.007998, 0.4168, 0.007998, 0.4168, 0.007998, 0.4168, 0.007998, 0.4168, 0.007998, 0.4168, 0.007998, 0.4168, 0.007998, 0.4168, 0.007998, 0.4168, 0.007998, 0.4168, 0.007998, 0.4168, 0.007998, 0.4168, 0.007998, 0.4168, 0.007998, 0.4168, 0.007998, 0.4168, 0.007998, 0.4168, 0.007998, 0.4168, 0.007998, 0.4168, 0.007998, 0.4168, 0.007998, 0.4168, 0.007998, 0.4168, 0.007998, 0.4168, 0.007998, 0.4168, 0.007998, 0.4168, 0.007998, 0.4168, 0.007998, 0.4168, 0.007998, 0.4168, 0.007998, 0.4168, 0.007998, 0.4168, 0.007998, 0.4168, 0.007998, 0.4168, 0.007998, 0.4168, 0.007998, 0.4168, 0.007998, 0.4168, 0.007998, 0.4168, 0.007998, 0.4168, 0.007998, 0.4168, 0.007998, 0.4168, 0.007998, 0.4168, 0.007998, 0.4168, 0.007998, 0.4168, 0.007998, 0.4168, 0.007998, 0.4168, 0.007998, 0.4168, 0.007998, 0.4168, 0.007998, 0.4168, 0.007998, 0.4168, 0.007998, 0.4168, 0.007998, 0.4168, 0.007998, 0.4168, 0.007998, 0.4168, 0.007998, 0.4168, 0.007998, 0.4168, 0.007998, 0.4168, 0.007998, 0.4168, 0.007998, 0.4168, 0.007998, 0.4168, 0.007998, 0.4168, 0.007998, 0.4168, 0.007998, 0.4168, 0.007998, 0.4168, 0.007998, 0.4168, 0.007998, 0.4168, 0.007998, 0.4168, 0.007998, 0.4168, 0.007998, 0.4168, 0.007998, 0.4168, 0.007998, 0.4168, 0.007998, 0.4168, 0.007998, 0.4168, 0.007998, 0.4168, 0.007998, 0.4168, 0.007998, 0.4168, 0.007998, 0.4168, 0.007998, 0.4168, 0.007998, 0.4168, 0.007998, 0.4168, 0.007998, 0.4168, 0.007998, 0.4168, 0.007998, 0.4168, 0.007998, 0.4168, 0.007998, 0.4168, 0.007998, 0.4168, 0.007998, 0.4168, 0.007998, 0.4168, 0.007998, 0.4168, 0.007998, 0.4168, 0.007998, 0.4168, 0.007998, 0.4168, 0.007998, 0.4168, 0.007998, 0.4168, 0.007998, 0.4168, 0.007998, 0.4168, 0.007998, 0.4168, 0.007998, 0.4168, 0.007998, 0.4168, 0.007998, 0.4168, 0.007998, 0.4168, 0.007998, 0.4168, 0.007998, 0.4168, 0.007998, 0.4168, 0.007998, 0.4168, 0.007998, 0.4168, 0.007998, 0.3616, 0.01259, 0.3616, 0.01259, 0.3616, 0.01259, 0.3616, 0.01259, 0.4168, 0.007998, 0.4168, 0.007998, 0.4168, 0.007998, 0.4168, 0.007998, 0.3616, 0.01259, 0.3616, 0.01259, 0.3616, 0.01259, 0.3616, 0.01259, 0.4168, 0.007998, 0.4168, 0.007998, 0.4168, 0.007998, 0.4168, 0.007998, 0.4168, 0.007998, 0.4168, 0.007998, 0.4168, 0.007998, 0.4168, 0.007998, 0.4168, 0.007998, 0.4168, 0.007998, 0.4168, 0.007998, 0.4168, 0.007998, 0.4168, 0.007998, 0.4168, 0.007998, 0.4168, 0.007998, 0.4168, 0.007998, 0.4168, 0.007998, 0.4168, 0.007998, 0.4168, 0.007998, 0.4168, 0.007998, 0.4168, 0.007998, 0.4168, 0.007998, 0.4168, 0.007998, 0.4168, 0.007998, 0.4168, 0.007998, 0.4168, 0.007998, 0.4168, 0.007998, 0.4168, 0.007998, 0.4168, 0.007998, 0.4168, 0.007998, 0.4168, 0.007998, 0.4168, 0.007998, 0.4168, 0.007998, 0.4168, 0.007998, 0.4168, 0.007998, 0.4168, 0.007998, 0.4005, 0.4434, 0.4005, 0.4434, 0.4005, 0.4434, 0.4005, 0.4434, 0.1371, 0.4473, 0.1371, 0.4473, 0.1371, 0.4473, 0.1371, 0.4473, 0.1371, 0.4473, 0.1371, 0.4473, 0.1371, 0.4473, 0.1371, 0.4473, 0.1371, 0.4473, 0.1371, 0.4473, 0.1371, 0.4473, 0.1371, 0.4473, 0.1371, 0.4473, 0.1371, 0.4473, 0.1371, 0.4473, 0.4005, 0.4434, 0.4005, 0.4434, 0.4005, 0.4434, 0.4005, 0.4434, 0.4005, 0.4434, 0.4005, 0.4434, 0.4005, 0.4434, 0.4005, 0.4434, 0.4005, 0.4434, 0.4005, 0.4434, 0.4005, 0.4434, 0.4005, 0.4434, 0.4005, 0.4434, 0.4005, 0.4434, 0.4005, 0.4434, 0.4005, 0.4434, 0.4005, 0.4434, 0.4005, 0.4434, 0.1371, 0.4473, 0.1371, 0.4473, 0.1371, 0.4473, 0.1371, 0.4473, 0.1371, 0.4473, 0.1371, 0.4473, 0.1371, 0.4473, 0.1371, 0.4473, 0.1371, 0.4473, 0.1371, 0.4473, 0.1371, 0.4473, 0.1371, 0.4473, 0.1371, 0.4473, 0.1371, 0.4473, 0.1371, 0.4473, 0.4005, 0.4434, 0.4005, 0.4434, 0.4005, 0.4434, 0.4005, 0.4434, 0.4005, 0.4434, 0.4005, 0.4434, 0.4005, 0.4434, 0.4005, 0.4434, 0.4005, 0.4434, 0.4005, 0.4434, 0.4005, 0.4434, 0.4005, 0.4434, 0.1371, 0.4473, 0.1371, 0.4473, 0.1371, 0.4473, 0.1371, 0.4473, 0.4005, 0.4434, 0.4005, 0.4434, 0.4005, 0.4434, 0.4005, 0.4434, 0.4005, 0.4434, 0.4005, 0.4434, 0.1371, 0.4473, 0.1371, 0.4473, 0.1371, 0.4473, 0.1371, 0.4473, 0.1371, 0.4473, 0.1371, 0.4473, 0.1371, 0.4473, 0.1371, 0.4473, 0.1371, 0.4473, 0.1371, 0.4473, 0.1371, 0.4473, 0.1371, 0.4473, 0.4, 0.444, 0.4, 0.444, 0.4, 0.444, 0.4, 0.444, 0.4, 0.444, 0.4, 0.444, 0.4, 0.444, 0.4, 0.444, 0.4, 0.444, 0.4016, 0.4429, 0.4016, 0.4429, 0.4016, 0.4429, 0.1371, 0.4473, 0.1371, 0.4473, 0.1371, 0.4473, 0.1378, 0.4473, 0.1378, 0.4473, 0.1378, 0.4473, 0.1371, 0.4473, 0.1371, 0.4473, 0.1371, 0.4473, 0.4005, 0.4434, 0.4005, 0.4434, 0.4005, 0.4434, 0.4005, 0.4434, 0.1371, 0.4473, 0.1371, 0.4473, 0.1371, 0.4473, 0.1371, 0.4473, 0.1371, 0.4473, 0.1371, 0.4473, 0.1371, 0.4473, 0.1371, 0.4473, 0.1371, 0.4473, 0.1371, 0.4473, 0.1371, 0.4473, 0.1371, 0.4473, 0.1371, 0.4473, 0.1371, 0.4473, 0.1371, 0.4473, 0.4005, 0.4434, 0.4005, 0.4434, 0.4005, 0.4434, 0.4005, 0.4434, 0.4005, 0.4434, 0.4005, 0.4434, 0.4005, 0.4434, 0.4005, 0.4434, 0.4005, 0.4434, 0.4005, 0.4434, 0.4005, 0.4434, 0.4005, 0.4434, 0.4005, 0.4434, 0.4005, 0.4434, 0.4005, 0.4434, 0.4005, 0.4434, 0.4005, 0.4434, 0.4005, 0.4434, 0.1371, 0.4473, 0.1371, 0.4473, 0.1371, 0.4473, 0.1371, 0.4473, 0.1371, 0.4473, 0.1371, 0.4473, 0.1371, 0.4473, 0.1371, 0.4473, 0.1371, 0.4473, 0.1371, 0.4473, 0.1371, 0.4473, 0.1371, 0.4473, 0.1371, 0.4473, 0.1371, 0.4473, 0.1371, 0.4473, 0.4005, 0.4434, 0.4005, 0.4434, 0.4005, 0.4434, 0.4005, 0.4434, 0.4005, 0.4434, 0.4005, 0.4434, 0.4005, 0.4434, 0.4005, 0.4434, 0.4005, 0.4434, 0.4005, 0.4434, 0.4005, 0.4434, 0.4005, 0.4434, 0.1371, 0.4473, 0.1371, 0.4473, 0.1371, 0.4473, 0.1371, 0.4473, 0.4005, 0.4434, 0.4005, 0.4434, 0.4005, 0.4434, 0.4005, 0.4434, 0.4005, 0.4434, 0.4005, 0.4434, 0.1371, 0.4473, 0.1371, 0.4473, 0.1371, 0.4473, 0.1371, 0.4473, 0.1371, 0.4473, 0.1371, 0.4473, 0.1371, 0.4473, 0.1371, 0.4473, 0.1371, 0.4473, 0.1371, 0.4473, 0.1371, 0.4473, 0.1371, 0.4473, 0.4, 0.444, 0.4, 0.444, 0.4, 0.444, 0.4, 0.444, 0.4, 0.444, 0.4, 0.444, 0.4, 0.444, 0.4, 0.444, 0.4, 0.444, 0.4016, 0.4429, 0.4016, 0.4429, 0.4016, 0.4429, 0.1371, 0.4473, 0.1371, 0.4473, 0.1371, 0.4473, 0.1371, 0.4473, 0.1371, 0.4473, 0.1371, 0.4473, 0.1371, 0.4473, 0.1371, 0.4473, 0.1371, 0.4473, 0.4146, 0.01388, 0.4146, 0.01388, 0.4146, 0.01388, 0.4146, 0.01388, 0.4146, 0.01388, 0.4146, 0.01388, 0.4146, 0.01388, 0.4146, 0.01388, 0.4146, 0.01388, 0.4146, 0.01388, 0.4146, 0.01388, 0.4146, 0.01388, 0.4146, 0.01388, 0.4146, 0.01388, 0.4146, 0.01388, 0.4146, 0.01388])
me_mesh.materials.append(mat_lambert1)
me_mesh.use_remesh_fix_poles = True
me_mesh.use_remesh_preserve_attributes = False
me_mesh.use_mirror_vertex_groups = False
me_mesh.update()
me_mesh.normals_split_custom_set([tuple(v) for v in zip(*[iter([-0.7071, 0.0, -0.7071, 0.7071, 0.0, -0.7071, 0.7071, 0.0, -0.7071, -0.7071, 0.0, -0.7071, -1.0, 0.0, 0.0, -1.0, 0.0, 0.0, -1.0, 0.0, 0.0, -1.0, 0.0, 0.0, 0.0, 0.0, 1.0, 0.0, 0.0, 1.0, 0.0, 0.0, 1.0, 0.0, 0.0, 1.0, 0.0, 0.0, 1.0, 0.0, 0.0, 1.0, 0.0, 0.0, 1.0, 0.0, 0.0, 1.0, 0.0, 0.0, 1.0, 0.0, 0.0, 1.0, 0.0, 0.0, 1.0, 0.0, 0.0, 1.0, 0.0, 0.0, 1.0, 0.0, 0.0, 1.0, 0.0, 0.0, 1.0, 0.0, 0.0, 1.0, 0.0, 1.0, 0.0, 0.0, 1.0, 0.0, 0.0, 1.0, 0.0, 0.0, 1.0, 0.0, -1.0, 0.0, 0.0, -1.0, 0.0, 0.0, -1.0, 0.0, 0.0, -1.0, 0.0, 0.0, 0.0, -1.0, 0.0, 0.0, -1.0, 0.0, 0.0, -1.0, 0.0, 0.0, -1.0, 0.0, 1.0, 0.0, 0.0, 1.0, 0.0, 0.0, 1.0, 0.0, 0.0, 1.0, 0.0, 0.0, 0.0, 1.0, 0.0, 0.0, 1.0, 0.0, 0.0, 1.0, 0.0, 0.0, 1.0, 0.0, 1.0, 0.0, 0.0, 1.0, 0.0, 0.0, 1.0, 0.0, 0.0, 1.0, 0.0, 0.0, 2.593e-08, 0.0, -1.0, 1.836e-08, 0.0, -1.0, -1.836e-08, 0.0, -1.0, -2.593e-08, 0.0, -1.0, -2.593e-08, 0.0, -1.0, -1.836e-08, 0.0, -1.0, -1.836e-08, 0.0, -1.0, -2.593e-08, 0.0, -1.0, -2.593e-08, 0.0, -1.0, -1.836e-08, 0.0, -1.0, 1.836e-08, 0.0, -1.0, 2.593e-08, 0.0, -1.0, 2.593e-08, 0.0, -1.0, 1.836e-08, 0.0, -1.0, 1.836e-08, 0.0, -1.0, 2.593e-08, 0.0, -1.0, 0.0, 1.0, 0.0, 0.0, 1.0, 0.0, 0.0, 1.0, 0.0, 0.0, 1.0, 0.0, -1.0, 0.0, 0.0, -1.0, 0.0, 0.0, -1.0, 0.0, 0.0, -1.0, 0.0, 0.0, 0.0, -1.0, 0.0, 0.0, -1.0, 0.0, 0.0, -1.0, 0.0, 0.0, -1.0, 0.0, 1.0, 0.0, 0.0, 1.0, 0.0, 0.0, 1.0, 0.0, 0.0, 1.0, 0.0, 0.0, 0.0, -1.0, 5.542e-07, 0.0, -1.0, 5.542e-07, 0.0, -1.0, 5.542e-07, 0.0, -1.0, 5.542e-07, 0.0, 1.0, 0.0, 0.0, 1.0, 0.0, 0.0, 1.0, 0.0, 0.0, 1.0, 0.0, 0.0, -1.0, -5.542e-07, 0.0, -1.0, -5.542e-07, 0.0, -1.0, -5.542e-07, 0.0, -1.0, -5.542e-07, 0.0, -1.0, 0.0, 0.0, -1.0, 0.0, 0.0, -1.0, 0.0, 0.0, -1.0, 0.0, 1.0, 0.0, 0.0, 1.0, 0.0, 0.0, 1.0, 0.0, 0.0, 1.0, 0.0, 0.0, -1.0, 0.0, 0.0, -1.0, 0.0, 0.0, -1.0, 0.0, 0.0, -1.0, 0.0, 0.0, 0.0, -0.2419, -0.9703, 0.0, -0.2419, -0.9703, 0.0, -0.2419, -0.9703, 0.0, -0.2419, -0.9703, 1.0, 0.0, 0.0, 1.0, 0.0, 0.0, 1.0, 0.0, 0.0, 1.0, 0.0, 0.0, 0.0, 0.2837, 0.9589, 0.0, 0.2837, 0.9589, 0.0, 0.2881, 0.9576, 3.174e-10, 0.2881, 0.9576, -1.0, 0.0, 0.0, -1.0, 0.0, 0.0, -1.0, -1.763e-07, 0.0, -1.0, -2.693e-07, 0.0, 0.0, 0.2834, -0.959, 0.0, 0.2834, -0.959, 0.0, 0.288, -0.9576, -3.09e-10, 0.288, -0.9576, 1.0, 0.0, 0.0, 1.0, 0.0, 0.0, 1.0, 0.0, 0.0, 1.0, 0.0, 0.0, 0.0, -0.2413, 0.9704, 0.0, -0.2413, 0.9704, 0.0, -0.2413, 0.9704, 0.0, -0.2413, 0.9704, -1.0, 0.0, 0.0, -1.0, 0.0, 0.0, -1.0, 0.0, 0.0, -1.0, 0.0, 0.0, 1.0, 0.0, 0.0, 1.0, 0.0, 0.0, 1.0, 0.0, 0.0, 1.0, 0.0, 0.0, -3.09e-10, 0.288, -0.9576, 0.0, 0.288, -0.9576, 0.0, 0.2993, -0.9541, 0.0, 0.2993, -0.9541, -1.0, 0.0, 0.0, -1.0, 0.0, 0.0, -1.0, 0.0, 0.0, -1.0, 0.0, 0.0, 0.0, -0.268, 0.9634, 0.0, -0.268, 0.9634, 0.0, -0.268, 0.9634, 0.0, -0.268, 0.9634, 0.0, -0.268, -0.9634, 0.0, -0.268, -0.9634, 0.0, -0.268, -0.9634, 0.0, -0.268, -0.9634, -1.0, -2.693e-07, 0.0, -1.0, -3.851e-07, 0.0, -1.0, -3.67e-07, 0.0, -1.0, -3.67e-07, 0.0, 3.174e-10, 0.2881, 0.9576, 0.0, 0.2881, 0.9576, 0.0, 0.2993, 0.9541, 0.0, 0.2993, 0.9541, 1.0, 0.0, 0.0, 1.0, 0.0, 0.0, 1.0, 0.0, 0.0, 1.0, 0.0, 0.0, -1.0, -2.693e-07, 0.0, -1.0, -1.763e-07, 0.0, -1.0, -3.851e-07, 0.0, 1.0, 0.0, 0.0, 1.0, 0.0, 0.0, 1.0, 0.0, 0.0, 1.0, 0.0, 0.0, 1.0, 0.0, 0.0, 1.0, 0.0, 0.0, -1.0, 0.0, 0.0, -1.0, 0.0, 0.0, -1.0, 0.0, 0.0, -1.0, -5.773e-08, 0.0, -1.0, -5.773e-08, 0.0, -1.0, -5.773e-08, 0.0, -1.0, -5.773e-08, 0.0, 0.0, 0.9995, 0.03172, 0.0, 0.9995, 0.03172, 0.0, 0.9995, 0.03172, 0.0, 0.9995, 0.03172, 1.0, -4.618e-07, 0.0, 1.0, -4.618e-07, 0.0, 1.0, -4.618e-07, 0.0, 1.0, -4.618e-07, 0.0, 0.0, -0.9998, -0.01909, 0.0, -0.9998, -0.01909, 0.0, -0.9998, -0.01909, 0.0, -0.9998, -0.01909, -0.9816, -0.05253, -0.1834, -0.9816, -0.05253, -0.1834, -0.9816, -0.05253, -0.1834, -0.9816, -0.05253, -0.1834, -0.9569, -0.2902, -0.008945, -0.9569, -0.2902, -0.008945, -0.9569, -0.2902, -0.008945, -0.9569, -0.2902, -0.008945, -0.9822, -0.05173, 0.1806, -0.9822, -0.05173, 0.1806, -0.9822, -0.05173, 0.1806, -0.9822, -0.05173, 0.1806, -0.9579, 0.2872, 0.005327, -0.9579, 0.2872, 0.005327, -0.9579, 0.2872, 0.005327, -0.9579, 0.2872, 0.005327, 0.9816, -0.05253, -0.1834, 0.9816, -0.05253, -0.1834, 0.9816, -0.05253, -0.1834, 0.9816, -0.05253, -0.1834, 0.9579, 0.2872, 0.005327, 0.9579, 0.2872, 0.005327, 0.9579, 0.2872, 0.005327, 0.9579, 0.2872, 0.005327, 0.9822, -0.05173, 0.1806, 0.9822, -0.05173, 0.1806, 0.9822, -0.05173, 0.1806, 0.9822, -0.05173, 0.1806, 0.9569, -0.2901, -0.008945, 0.9569, -0.2901, -0.008945, 0.9569, -0.2901, -0.008945, 0.9569, -0.2901, -0.008945, 0.0, -1.0, 5.542e-07, 0.0, -1.0, 5.542e-07, 0.0, -1.0, 5.542e-07, 0.0, -1.0, 5.542e-07, 0.0, 1.0, 0.0, 0.0, 1.0, 0.0, 0.0, 1.0, 0.0, 0.0, 1.0, 0.0, 0.0, -1.0, -5.542e-07, 0.0, -1.0, -5.542e-07, 0.0, -1.0, -5.542e-07, 0.0, -1.0, -5.542e-07, 0.0, -1.0, 0.0, 0.0, -1.0, 0.0, 0.0, -1.0, 0.0, 0.0, -1.0, 0.0, 1.0, 9.851e-08, 0.0, 1.0, 1.006e-07, 0.0, 1.0, 2.399e-08, 0.0, 1.0, 2.351e-08, 0.0, -1.0, 0.0, 0.0, -1.0, -9.851e-08, 0.0, -1.0, -2.351e-08, 0.0, -1.0, 0.0, 0.0, 0.0, -0.2419, -0.9703, 0.0, -0.2419, -0.9703, 0.0, -0.2419, -0.9703, 0.0, -0.2419, -0.9703, 1.0, 9.851e-08, 0.0, 1.0, 2.351e-08, 0.0, 1.0, 1.315e-07, 0.0, 1.0, 9.366e-08, 0.0, 0.0, 0.2837, 0.9589, 0.0, 0.2837, 0.9589, 0.0, 0.2881, 0.9576, 3.174e-10, 0.2881, 0.9576, -1.0, -2.351e-08, 0.0, -1.0, -9.851e-08, 0.0, -1.0, 8.261e-08, 0.0, -1.0, 6.291e-08, 0.0, 0.0, 0.2834, -0.959, 0.0, 0.2834, -0.959, 0.0, 0.288, -0.9576, -3.09e-10, 0.288, -0.9576, 1.0, 2.399e-08, 0.0, 1.0, 1.006e-07, 0.0, 1.0, 5.734e-09, 0.0, 1.0, -1.072e-07, 0.0, 0.0, -0.2413, 0.9704, 0.0, -0.2413, 0.9704, 0.0, -0.2413, 0.9704, 0.0, -0.2413, 0.9704, -1.0, 0.0, 0.0, -1.0, 0.0, 0.0, -1.0, 2.623e-07, 0.0, -1.0, 1.778e-07, 0.0, 1.0, -1.072e-07, 0.0, 1.0, -3.276e-07, 0.0, 1.0, -3.509e-07, 0.0, 1.0, -3.509e-07, 0.0, -3.09e-10, 0.288, -0.9576, 0.0, 0.288, -0.9576, 0.0, 0.2993, -0.9541, 0.0, 0.2993, -0.9541, -1.0, 3.708e-07, 0.0, -1.0, 2.623e-07, 0.0, -1.0, 3.509e-07, 0.0, -1.0, 3.509e-07, 0.0, 0.0, -0.268, 0.9634, 0.0, -0.268, 0.9634, 0.0, -0.268, 0.9634, 0.0, -0.268, 0.9634, 0.0, -0.268, -0.9634, 0.0, -0.268, -0.9634, 0.0, -0.268, -0.9634, 0.0, -0.268, -0.9634, -1.0, 6.291e-08, 0.0, -1.0, -2.061e-07, 0.0, -1.0, -3.67e-07, 0.0, -1.0, -3.67e-07, 0.0, 3.174e-10, 0.2881, 0.9576, 0.0, 0.2881, 0.9576, 0.0, 0.2993, 0.9541, 0.0, 0.2993, 0.9541, 1.0, 2.956e-07, 0.0, 1.0, 1.315e-07, 0.0, 1.0, 3.67e-07, 0.0, 1.0, 3.67e-07, 0.0, -1.0, 6.291e-08, 0.0, -1.0, 8.261e-08, 0.0, -1.0, -2.061e-07, 0.0, 1.0, 9.366e-08, 0.0, 1.0, 1.315e-07, 0.0, 1.0, 2.956e-07, 0.0, 1.0, -1.072e-07, 0.0, 1.0, 5.734e-09, 0.0, 1.0, -3.276e-07, 0.0, -1.0, 1.778e-07, 0.0, -1.0, 2.623e-07, 0.0, -1.0, 3.708e-07, 0.0, -1.0, -1.155e-07, 0.0, -1.0, -1.155e-07, 0.0, -1.0, -1.155e-07, 0.0, -1.0, -1.155e-07, 0.0, 0.0, 0.9995, 0.03172, 0.0, 0.9995, 0.03172, 0.0, 0.9995, 0.03172, 0.0, 0.9995, 0.03172, 1.0, 5.773e-08, 0.0, 1.0, 5.773e-08, 0.0, 1.0, 5.773e-08, 0.0, 1.0, 5.773e-08, 0.0, 0.0, -0.9998, -0.01909, 0.0, -0.9998, -0.01909, 0.0, -0.9998, -0.01909, 0.0, -0.9998, -0.01909, -0.9817, -0.05241, -0.183, -0.9817, -0.05241, -0.183, -0.9817, -0.05241, -0.183, -0.9817, -0.05241, -0.183, -0.9571, -0.2895, -0.008926, -0.9571, -0.2895, -0.008926, -0.9571, -0.2895, -0.008926, -0.9571, -0.2895, -0.008926, -0.9823, -0.05162, 0.1802, -0.9823, -0.05162, 0.1802, -0.9823, -0.05162, 0.1802, -0.9823, -0.05162, 0.1802, -0.958, 0.2866, 0.005316, -0.958, 0.2866, 0.005316, -0.958, 0.2866, 0.005316, -0.958, 0.2866, 0.005316, 0.9816, -0.05259, -0.1836, 0.9816, -0.05259, -0.1836, 0.9816, -0.05259, -0.1836, 0.9816, -0.05259, -0.1836, 0.9578, 0.2875, 0.005333, 0.9578, 0.2875, 0.005333, 0.9578, 0.2875, 0.005333, 0.9578, 0.2875, 0.005333, 0.9821, -0.05179, 0.1808, 0.9821, -0.05179, 0.1808, 0.9821, -0.05179, 0.1808, 0.9821, -0.05179, 0.1808, 0.9568, -0.2905, -0.008954, 0.9568, -0.2905, -0.008954, 0.9568, -0.2905, -0.008954, 0.9568, -0.2905, -0.008954, -9.511e-10, 0.0, 1.0, 0.0, 0.0, 1.0, 0.0, 0.0, 1.0, 0.0, 0.0, 1.0, 0.0, 0.0, 1.0, -9.511e-10, 0.0, 1.0, 0.0, 0.0, 1.0, 0.0, 0.0, 1.0, 0.0, 0.0, 1.0, -9.511e-10, 0.0, 1.0, 0.0, 0.0, 1.0, -9.511e-10, 0.0, 1.0, -5.189e-09, 0.0, 1.0, 0.0, 0.0, 1.0, -3.189e-09, 0.0, 1.0, -9.511e-10, 0.0, 1.0, -9.511e-10, 0.0, 1.0, -3.189e-09, 0.0, 1.0, -5.189e-09, 0.0, 1.0, 2.37e-09, 0.0, 1.0, 0.0, 0.0, 1.0, 2.773e-09, 0.0, 1.0, 0.0, 0.0, 1.0, 0.0, 0.0, 1.0, 2.773e-09, 0.0, 1.0, 0.0, 0.0, 1.0, -3.189e-09, 0.0, 1.0, 2.773e-09, 0.0, 1.0, -3.189e-09, 0.0, 1.0, 0.0, 0.0, 1.0, 2.773e-09, 0.0, 1.0, 2.773e-09, 0.0, 1.0, 0.0, 0.0, 1.0, 1.142e-08, 0.0, 1.0, 0.0, 0.0, 1.0, 0.0, 0.0, 1.0, 1.142e-08, 0.0, 1.0, -1.742e-09, 0.0, 1.0, 2.37e-09, 0.0, 1.0, -3.715e-10, 0.0, 1.0, 2.37e-09, 0.0, 1.0, 2.773e-09, 0.0, 1.0, -3.715e-10, 0.0, 1.0, 2.773e-09, 0.0, 1.0, 4.937e-08, 0.0, 1.0, -3.715e-10, 0.0, 1.0, 0.0, 0.0, 1.0, -3.715e-10, 0.0, 1.0, 1.142e-08, 0.0, 1.0, 4.937e-08, 0.0, 1.0, 1.142e-08, 0.0, 1.0, -3.715e-10, 0.0, 1.0, 5.016e-09, 0.0, 1.0, -1.742e-09, 0.0, 1.0, -6.137e-09, 0.0, 1.0, -1.742e-09, 0.0, 1.0, -3.715e-10, 0.0, 1.0, -6.137e-09, 0.0, 1.0, -6.137e-09, 0.0, 1.0, -3.715e-10, 0.0, 1.0, -7.98e-09, 0.0, 1.0, -3.715e-10, 0.0, 1.0, 0.0, 0.0, 1.0, -7.98e-09, 0.0, 1.0, -1.094e-09, 0.0, 1.0, 5.016e-09, 0.0, 1.0, -6.137e-09, 0.0, 1.0, -2.734e-08, 0.0, 1.0, 1.439e-08, 0.0, 1.0, -1.094e-09, 0.0, 1.0, -1.821e-09, 0.0, 1.0, -2.096e-09, 0.0, 1.0, -1.507e-09, 0.0, 1.0, 1.349e-08, 0.0, 1.0, 1.439e-08, 0.0, 1.0, 1.349e-08, 0.0, 1.0, 6.743e-09, 0.0, 1.0, 1.349e-08, 0.0, 1.0, 0.0, 0.0, 1.0, 6.743e-09, 0.0, 1.0, 0.0, 0.0, 1.0, -1.507e-09, 0.0, 1.0, 6.743e-09, 0.0, 1.0, -1.507e-09, 0.0, 1.0, -2.096e-09, 0.0, 1.0, 6.743e-09, 0.0, 1.0, -7.98e-09, 0.0, 1.0, -2.734e-08, 0.0, 1.0, -6.137e-09, 0.0, 1.0, 0.0, 0.0, 1.0, -5.189e-09, 0.0, 1.0, -3.189e-09, 0.0, 1.0, 1.142e-08, 0.0, 1.0, 4.937e-08, 0.0, 1.0, 2.773e-09, 0.0, 1.0, -1.507e-09, 0.0, 1.0, 0.0, 0.0, 1.0, 1.349e-08, 0.0, 1.0, 0.0, 0.0, 1.0, -1.821e-09, 0.0, 1.0, -7.98e-09, 0.0, 1.0, -1.094e-09, 0.0, 1.0, -2.734e-08, 0.0, 1.0, -1.821e-09, 0.0, 1.0, -2.734e-08, 0.0, 1.0, -7.98e-09, 0.0, 1.0, -1.821e-09, 0.0, 1.0, 2.184e-09, 0.0, -1.0, 0.0, 0.0, -1.0, 0.0, 0.0, -1.0, 0.0, 0.0, -1.0, 1.52e-08, 0.0, -1.0, 2.991e-09, 0.0, -1.0, 2.184e-09, 0.0, -1.0, 0.0, 0.0, -1.0, 2.184e-09, 0.0, -1.0, 1.229e-09, 0.0, -1.0, 2.991e-09, 0.0, -1.0, 2.594e-09, 0.0, -1.0, 2.184e-09, 0.0, -1.0, 1.229e-09, 0.0, -1.0, 2.184e-09, 0.0, -1.0, 8.009e-10, 0.0, -1.0, 2.184e-09, 0.0, -1.0, 2.594e-09, 0.0, -1.0, 8.009e-10, 0.0, -1.0, -2.37e-09, 0.0, -1.0, -8.221e-10, 0.0, -1.0, 1.52e-08, 0.0, -1.0, 1.52e-08, 0.0, -1.0, -8.221e-10, 0.0, -1.0, 2.991e-09, 0.0, -1.0, 2.991e-09, 0.0, -1.0, -8.221e-10, 0.0, -1.0, 8.009e-10, 0.0, -1.0, 8.009e-10, 0.0, -1.0, -8.221e-10, 0.0, -1.0, 1.229e-09, 0.0, -1.0, -8.221e-10, 0.0, -1.0, -1.845e-09, 0.0, -1.0, 1.229e-09, 0.0, -1.0, 1.229e-09, 0.0, -1.0, -1.845e-09, 0.0, -1.0, 0.0, 0.0, -1.0, 1.742e-09, 0.0, -1.0, -1.863e-10, 0.0, -1.0, -2.37e-09, 0.0, -1.0, -2.37e-09, 0.0, -1.0, -1.863e-10, 0.0, -1.0, -8.221e-10, 0.0, -1.0, -8.221e-10, 0.0, -1.0, -1.863e-10, 0.0, -1.0, 1.387e-09, 0.0, -1.0, 0.0, 0.0, -1.0, -1.845e-09, 0.0, -1.0, -1.863e-10, 0.0, -1.0, 1.387e-09, 0.0, -1.0, -1.863e-10, 0.0, -1.0, -1.845e-09, 0.0, -1.0, 0.0, 0.0, -1.0, -4.249e-09, 0.0, -1.0, 1.742e-09, 0.0, -1.0, 1.742e-09, 0.0, -1.0, -4.249e-09, 0.0, -1.0, -1.863e-10, 0.0, -1.0, -4.249e-09, 0.0, -1.0, -4.501e-09, 0.0, -1.0, -1.863e-10, 0.0, -1.0, -1.863e-10, 0.0, -1.0, -4.501e-09, 0.0, -1.0, 0.0, 0.0, -1.0, -6.175e-10, 0.0, -1.0, -2.608e-09, 0.0, -1.0, -4.249e-09, 0.0, -1.0, 0.0, 0.0, -1.0, 0.0, 0.0, -1.0, -2.29e-09, 0.0, -1.0, 1.05e-08, 0.0, -1.0, 0.0, 0.0, -1.0, -1.705e-09, 0.0, -1.0, -6.175e-10, 0.0, -1.0, 0.0, 0.0, -1.0, 1.513e-09, 0.0, -1.0, -2.29e-09, 0.0, -1.0, -2.29e-09, 0.0, -1.0, 1.513e-09, 0.0, -1.0, -1.207e-08, 0.0, -1.0, -1.207e-08, 0.0, -1.0, 1.513e-09, 0.0, -1.0, 1.05e-08, 0.0, -1.0, 1.05e-08, 0.0, -1.0, 1.513e-09, 0.0, -1.0, 0.0, 0.0, -1.0, -4.501e-09, 0.0, -1.0, -4.249e-09, 0.0, -1.0, -2.608e-09, 0.0, -1.0, 2.991e-09, 0.0, -1.0, 8.009e-10, 0.0, -1.0, 2.594e-09, 0.0, -1.0, -1.845e-09, 0.0, -1.0, -8.221e-10, 0.0, -1.0, 1.387e-09, 0.0, -1.0, 1.05e-08, 0.0, -1.0, -2.29e-09, 0.0, -1.0, -1.207e-08, 0.0, -1.0, 0.0, 0.0, -1.0, -4.501e-09, 0.0, -1.0, -1.705e-09, 0.0, -1.0, -6.175e-10, 0.0, -1.0, -1.705e-09, 0.0, -1.0, -2.608e-09, 0.0, -1.0, -2.608e-09, 0.0, -1.0, -1.705e-09, 0.0, -1.0, -4.501e-09, 0.0, -1.0, 0.0, -1.0, 0.0, 0.0, -1.0, 0.0, 0.0, -1.0, 0.0, 0.0, -1.0, 0.0, 0.7071, 0.0, -0.7071, 0.7071, 0.0, 0.7071, 0.7071, 0.0, 0.7071, 0.7071, 0.0, -0.7071, -0.7071, 0.0, 0.7071, -0.7071, 0.0, -0.7071, -0.7071, 0.0, -0.7071, -0.7071, 0.0, 0.7071, 0.7071, 0.0, 0.7071, -0.7071, 0.0, 0.7071, -0.7071, 0.0, 0.7071, 0.7071, 0.0, 0.7071])] * 3)])
me_cube_006 = bpy.data.meshes.new('Cube.006')
me_cube_006.from_pydata([(-1.0, -1.0, -1.0), (-1.0, -1.0, 1.0), (-1.0, 1.0, -1.0), (-1.0, 1.0, 1.0), (1.0, -1.0, -1.0), (1.0, -1.0, 1.0), (1.0, 1.0, -1.0), (1.0, 1.0, 1.0), (0.0, 1.0, -1.0), (0.0, 1.0, 1.0), (5.96e-08, -1.0, -1.0), (-5.96e-08, -1.0, 1.0), (-1.0, -1.0, -0.6), (-1.0, -1.0, -0.2), (-1.0, -1.0, 0.2), (-1.0, -1.0, 0.6), (-1.0, 1.0, 0.6), (-1.0, 1.0, 0.2), (-1.0, 1.0, -0.2), (-1.0, 1.0, -0.6), (1.0, 1.0, 0.6), (1.0, 1.0, 0.2), (1.0, 1.0, -0.2), (1.0, 1.0, -0.6), (1.0, -1.0, 0.6), (1.0, -1.0, 0.2), (1.0, -1.0, -0.2), (1.0, -1.0, -0.6), (-3.576e-08, -1.0, 0.6), (-1.192e-08, -1.0, 0.2), (1.192e-08, -1.0, -0.2), (3.576e-08, -1.0, -0.6), (0.0, 1.0, 0.6), (0.0, 1.0, 0.2), (0.0, 1.0, -0.2), (0.0, 1.0, -0.6), (-0.8383, 1.0, -1.0), (-0.8383, -1.0, 1.0), (-0.8383, 1.0, 1.0), (-0.8383, -1.0, -1.0), (-0.8383, 1.0, -0.6), (-0.8383, 1.0, -0.2), (-0.8383, 1.0, 0.2), (-0.8383, 1.0, 0.6), (-0.8383, -1.0, -0.6), (-0.8383, -1.0, -0.2), (-0.8383, -1.0, 0.2), (-0.8383, -1.0, 0.6), (0.8328, 1.0, 1.0), (0.8328, -1.0, -1.0), (0.8328, 1.0, -1.0), (0.8328, -1.0, 1.0), (0.8328, -1.0, -0.6), (0.8328, -1.0, -0.2), (0.8328, -1.0, 0.2), (0.8328, -1.0, 0.6), (0.8328, 1.0, -0.6), (0.8328, 1.0, -0.2), (0.8328, 1.0, 0.2), (0.8328, 1.0, 0.6), (-0.4846, 1.0, 1.0), (-0.4846, -1.0, -1.0), (-0.4846, 1.0, -0.6), (-0.4846, 1.0, -0.2), (-0.4846, 1.0, 0.2), (-0.4846, 1.0, 0.6), (-0.4846, 1.0, -1.0), (-0.4846, -1.0, 1.0), (-0.4846, -1.0, -0.6), (-0.4846, -1.0, -0.2), (-0.4846, -1.0, 0.2), (-0.4846, -1.0, 0.6), (0.4807, 1.0, -1.0), (0.4807, -1.0, 1.0), (0.4807, -1.0, -0.6), (0.4807, -1.0, -0.2), (0.4807, -1.0, 0.2), (0.4807, -1.0, 0.6), (0.4807, 1.0, 1.0), (0.4807, -1.0, -1.0), (0.4807, 1.0, -0.6), (0.4807, 1.0, -0.2), (0.4807, 1.0, 0.2), (0.4807, 1.0, 0.6), (0.4164, -1.0, -0.6), (-0.4196, -1.0, -0.6), (0.4807, -1.0, -0.6617), (-0.4846, -1.0, -0.662), (0.4715, -1.0, -1.0), (0.4807, -1.0, -0.2617), (-0.4191, -1.0, -0.2), (-0.4846, -1.0, -0.2625), (0.4164, -1.0, -0.2), (-0.4191, -1.0, 0.2), (-0.4846, -1.0, 0.1375), (0.4807, -1.0, 0.1383), (0.4164, -1.0, 0.2), (-0.4846, -1.0, 0.5375), (0.4164, -1.0, 0.6), (0.4807, -1.0, 0.5383), (-0.4191, -1.0, 0.6), (-0.3992, -1.0, 1.0), (-0.4846, -1.0, 0.9222), (0.4807, -1.0, 0.9463), (0.426, -1.0, 1.0)], [], [(15, 1, 3, 16), (59, 48, 7, 20), (20, 7, 5, 24), (47, 37, 1, 15), (50, 6, 4, 49), (38, 3, 1, 37), (78, 9, 11, 104, 73), (66, 8, 10, 61), (77, 103, 104, 11, 98), (65, 60, 9, 32), (66, 62, 35, 8), (62, 63, 34, 35), (63, 64, 33, 34), (64, 65, 32, 33), (79, 86, 84, 31, 88), (74, 89, 92, 30, 84), (75, 95, 96, 29, 92), (76, 99, 98, 28, 96), (39, 44, 12, 0), (44, 45, 13, 12), (45, 46, 14, 13), (46, 47, 15, 14), (6, 23, 27, 4), (23, 22, 26, 27), (22, 21, 25, 26), (21, 20, 24, 25), (50, 56, 23, 6), (56, 57, 22, 23), (57, 58, 21, 22), (58, 59, 20, 21), (0, 12, 19, 2), (12, 13, 18, 19), (13, 14, 17, 18), (14, 15, 16, 17), (70, 97, 46), (69, 94, 45), (68, 91, 44), (61, 87, 39), (17, 16, 43, 42), (18, 17, 42, 41), (19, 18, 41, 40), (2, 19, 40, 36), (16, 3, 38, 43), (2, 36, 39, 0), (60, 38, 37, 67), (71, 102, 47), (82, 83, 59, 58), (81, 82, 58, 57), (80, 81, 57, 56), (72, 80, 56, 50), (25, 24, 55, 54), (26, 25, 54, 53), (27, 26, 53, 52), (4, 27, 52, 49), (24, 5, 51, 55), (7, 48, 51, 5), (72, 50, 49, 79), (83, 78, 48, 59), (28, 11, 100), (9, 60, 67, 101, 11), (10, 31, 61), (31, 30, 85), (30, 29, 90), (29, 28, 93), (42, 43, 65, 64), (41, 42, 64, 63), (40, 41, 63, 62), (36, 40, 62, 66), (43, 38, 60, 65), (36, 66, 61, 39), (32, 9, 78, 83), (8, 72, 79, 88, 10), (8, 35, 80, 72), (35, 34, 81, 80), (34, 33, 82, 81), (33, 32, 83, 82), (54, 55, 77, 99), (53, 54, 76, 95), (52, 53, 75, 89), (49, 52, 74, 86), (55, 51, 73, 103), (48, 78, 73, 51), (84, 86, 74), (86, 79, 49), (84, 30, 31), (87, 85, 68), (39, 87, 68, 44), (85, 30, 90, 91, 68), (88, 31, 10), (61, 31, 85, 87), (90, 29, 93, 94, 69), (92, 89, 75), (44, 91, 69, 45), (92, 29, 30), (91, 90, 69), (89, 74, 52), (96, 28, 29), (45, 94, 70, 46), (93, 28, 100, 97, 70), (95, 75, 53), (96, 95, 76), (94, 93, 70), (46, 97, 71, 47), (100, 11, 101, 102, 71), (97, 100, 71), (98, 99, 77), (99, 76, 54), (98, 11, 28), (47, 102, 67, 37), (102, 101, 67), (104, 103, 73), (103, 77, 55)])
_uv = me_cube_006.uv_layers.new(name='UVMap')
_uv.uv.foreach_set('vector', [0.575, 0.0, 0.625, 0.0, 0.625, 0.25, 0.575, 0.25, 0.575, 0.4791, 0.625, 0.4791, 0.625, 0.5, 0.575, 0.5, 0.575, 0.5, 0.625, 0.5, 0.625, 0.75, 0.575, 0.75, 0.4036, 0.4472, 0.4049, 0.4472, 0.4049, 0.4478, 0.4036, 0.4478, 0.3541, 0.5, 0.375, 0.5, 0.375, 0.75, 0.3541, 0.75, 0.8548, 0.5, 0.875, 0.5, 0.875, 0.75, 0.8548, 0.75, 0.6899, 0.5, 0.75, 0.5, 0.75, 0.75, 0.6968, 0.75, 0.6899, 0.75, 0.1894, 0.5, 0.25, 0.5, 0.25, 0.75, 0.1894, 0.75, 0.1398, 0.4435, 0.1405, 0.4435, 0.1406, 0.4436, 0.1406, 0.4444, 0.1398, 0.4436, 0.575, 0.3144, 0.625, 0.3144, 0.625, 0.375, 0.575, 0.375, 0.375, 0.3144, 0.425, 0.3144, 0.425, 0.375, 0.375, 0.375, 0.425, 0.3144, 0.475, 0.3144, 0.475, 0.375, 0.425, 0.375, 0.475, 0.3144, 0.525, 0.3144, 0.525, 0.375, 0.475, 0.375, 0.525, 0.3144, 0.575, 0.3144, 0.575, 0.375, 0.525, 0.375, 0.1366, 0.4402, 0.1377, 0.4402, 0.1379, 0.4404, 0.1379, 0.4417, 0.1366, 0.4402, 0.3995, 0.4428, 0.4007, 0.4428, 0.4009, 0.443, 0.4009, 0.4444, 0.3995, 0.443, 0.1382, 0.4435, 0.1389, 0.4435, 0.139, 0.4436, 0.139, 0.4444, 0.1382, 0.4436, 0.4022, 0.4428, 0.4034, 0.4428, 0.4036, 0.443, 0.4036, 0.4444, 0.4022, 0.443, 0.3982, 0.4472, 0.3995, 0.4472, 0.3995, 0.4478, 0.3982, 0.4478, 0.3995, 0.4472, 0.4009, 0.4472, 0.4009, 0.4478, 0.3995, 0.4478, 0.4009, 0.4472, 0.4022, 0.4472, 0.4022, 0.4478, 0.4009, 0.4478, 0.4022, 0.4472, 0.4036, 0.4472, 0.4036, 0.4478, 0.4022, 0.4478, 0.375, 0.5, 0.425, 0.5, 0.425, 0.75, 0.375, 0.75, 0.425, 0.5, 0.475, 0.5, 0.475, 0.75, 0.425, 0.75, 0.475, 0.5, 0.525, 0.5, 0.525, 0.75, 0.475, 0.75, 0.525, 0.5, 0.575, 0.5, 0.575, 0.75, 0.525, 0.75, 0.375, 0.4791, 0.425, 0.4791, 0.425, 0.5, 0.375, 0.5, 0.425, 0.4791, 0.475, 0.4791, 0.475, 0.5, 0.425, 0.5, 0.475, 0.4791, 0.525, 0.4791, 0.525, 0.5, 0.475, 0.5, 0.525, 0.4791, 0.575, 0.4791, 0.575, 0.5, 0.525, 0.5, 0.375, 0.0, 0.425, 0.0, 0.425, 0.25, 0.375, 0.25, 0.425, 0.0, 0.475, 0.0, 0.475, 0.25, 0.425, 0.25, 0.475, 0.0, 0.525, 0.0, 0.525, 0.25, 0.475, 0.25, 0.525, 0.0, 0.575, 0.0, 0.575, 0.25, 0.525, 0.25, 0.4022, 0.4461, 0.4034, 0.4461, 0.4022, 0.4472, 0.1382, 0.4454, 0.1389, 0.4454, 0.1382, 0.4461, 0.3995, 0.4461, 0.4007, 0.4461, 0.3995, 0.4472, 0.1366, 0.4432, 0.1377, 0.4432, 0.1366, 0.4444, 0.525, 0.25, 0.575, 0.25, 0.575, 0.2702, 0.525, 0.2702, 0.475, 0.25, 0.525, 0.25, 0.525, 0.2702, 0.475, 0.2702, 0.425, 0.25, 0.475, 0.25, 0.475, 0.2702, 0.425, 0.2702, 0.375, 0.25, 0.425, 0.25, 0.425, 0.2702, 0.375, 0.2702, 0.575, 0.25, 0.625, 0.25, 0.625, 0.2702, 0.575, 0.2702, 0.125, 0.5, 0.1452, 0.5, 0.1452, 0.75, 0.125, 0.75, 0.8106, 0.5, 0.8548, 0.5, 0.8548, 0.75, 0.8106, 0.75, 0.1398, 0.4454, 0.1404, 0.4454, 0.1398, 0.4461, 0.525, 0.4351, 0.575, 0.4351, 0.575, 0.4791, 0.525, 0.4791, 0.475, 0.4351, 0.525, 0.4351, 0.525, 0.4791, 0.475, 0.4791, 0.425, 0.4351, 0.475, 0.4351, 0.475, 0.4791, 0.425, 0.4791, 0.375, 0.4351, 0.425, 0.4351, 0.425, 0.4791, 0.375, 0.4791, 0.4022, 0.4411, 0.4036, 0.4411, 0.4036, 0.4416, 0.4022, 0.4416, 0.4009, 0.4411, 0.4022, 0.4411, 0.4022, 0.4416, 0.4009, 0.4416, 0.3995, 0.4411, 0.4009, 0.4411, 0.4009, 0.4416, 0.3995, 0.4416, 0.3982, 0.4411, 0.3995, 0.4411, 0.3995, 0.4416, 0.3982, 0.4416, 0.4036, 0.4411, 0.4049, 0.4411, 0.4049, 0.4416, 0.4036, 0.4416, 0.625, 0.5, 0.6459, 0.5, 0.6459, 0.75, 0.625, 0.75, 0.3101, 0.5, 0.3541, 0.5, 0.3541, 0.75, 0.3101, 0.75, 0.575, 0.4351, 0.625, 0.4351, 0.625, 0.4791, 0.575, 0.4791, 0.4036, 0.4444, 0.4049, 0.4444, 0.4036, 0.4458, 0.75, 0.5, 0.8106, 0.5, 0.8106, 0.75, 0.7999, 0.75, 0.75, 0.75, 0.3976, 0.4425, 0.4024, 0.4425, 0.3976, 0.4483, 0.1379, 0.4417, 0.1392, 0.4417, 0.1379, 0.443, 0.4009, 0.4444, 0.4022, 0.4444, 0.4009, 0.4458, 0.139, 0.4444, 0.1398, 0.4444, 0.139, 0.4453, 0.525, 0.2702, 0.575, 0.2702, 0.575, 0.3144, 0.525, 0.3144, 0.475, 0.2702, 0.525, 0.2702, 0.525, 0.3144, 0.475, 0.3144, 0.425, 0.2702, 0.475, 0.2702, 0.475, 0.3144, 0.425, 0.3144, 0.375, 0.2702, 0.425, 0.2702, 0.425, 0.3144, 0.375, 0.3144, 0.575, 0.2702, 0.625, 0.2702, 0.625, 0.3144, 0.575, 0.3144, 0.1452, 0.5, 0.1894, 0.5, 0.1894, 0.75, 0.1452, 0.75, 0.575, 0.375, 0.625, 0.375, 0.625, 0.4351, 0.575, 0.4351, 0.25, 0.5, 0.3101, 0.5, 0.3101, 0.75, 0.3089, 0.75, 0.25, 0.75, 0.375, 0.375, 0.425, 0.375, 0.425, 0.4351, 0.375, 0.4351, 0.425, 0.375, 0.475, 0.375, 0.475, 0.4351, 0.425, 0.4351, 0.475, 0.375, 0.525, 0.375, 0.525, 0.4351, 0.475, 0.4351, 0.525, 0.375, 0.575, 0.375, 0.575, 0.4351, 0.525, 0.4351, 0.139, 0.4428, 0.1398, 0.4428, 0.1398, 0.4435, 0.1397, 0.4435, 0.4009, 0.4416, 0.4022, 0.4416, 0.4022, 0.4428, 0.402, 0.4428, 0.1374, 0.4428, 0.1382, 0.4428, 0.1382, 0.4435, 0.1381, 0.4435, 0.3982, 0.4416, 0.3995, 0.4416, 0.3995, 0.4428, 0.3993, 0.4428, 0.4036, 0.4416, 0.4049, 0.4416, 0.4049, 0.4428, 0.4047, 0.4428, 0.6459, 0.5, 0.6899, 0.5, 0.6899, 0.75, 0.6459, 0.75, 0.3826, 0.4401, 0.3822, 0.4396, 0.3826, 0.4396, 0.1377, 0.4402, 0.1366, 0.4402, 0.1366, 0.439, 0.1379, 0.4404, 0.1392, 0.4417, 0.1379, 0.4417, 0.3993, 0.4461, 0.3995, 0.4458, 0.3995, 0.4461, 0.3982, 0.4472, 0.3993, 0.4461, 0.3995, 0.4461, 0.3995, 0.4472, 0.3995, 0.4458, 0.4009, 0.4444, 0.4009, 0.4458, 0.4007, 0.4461, 0.3995, 0.4461, 0.3964, 0.4388, 0.4036, 0.4473, 0.3964, 0.4473, 0.1366, 0.4432, 0.1379, 0.4417, 0.1379, 0.443, 0.1377, 0.4432, 0.1382, 0.4453, 0.139, 0.4444, 0.139, 0.4453, 0.1389, 0.4454, 0.1382, 0.4454, 0.1382, 0.4436, 0.1381, 0.4435, 0.1382, 0.4435, 0.1374, 0.4461, 0.1381, 0.4454, 0.1382, 0.4454, 0.1382, 0.4461, 0.4009, 0.443, 0.4022, 0.4444, 0.4009, 0.4444, 0.3849, 0.4461, 0.3853, 0.4457, 0.3853, 0.4461, 0.4007, 0.4428, 0.3995, 0.4428, 0.3995, 0.4416, 0.139, 0.4436, 0.1398, 0.4444, 0.139, 0.4444, 0.4009, 0.4472, 0.402, 0.4461, 0.4022, 0.4461, 0.4022, 0.4472, 0.4022, 0.4458, 0.4036, 0.4444, 0.4036, 0.4458, 0.4034, 0.4461, 0.4022, 0.4461, 0.1389, 0.4435, 0.1382, 0.4435, 0.1382, 0.4428, 0.388, 0.4401, 0.3876, 0.4396, 0.388, 0.4396, 0.3876, 0.4461, 0.388, 0.4457, 0.388, 0.4461, 0.139, 0.4461, 0.1397, 0.4454, 0.1398, 0.4454, 0.1398, 0.4461, 0.1398, 0.4453, 0.1406, 0.4444, 0.1406, 0.4452, 0.1404, 0.4454, 0.1398, 0.4454, 0.1397, 0.4454, 0.1398, 0.4453, 0.1398, 0.4454, 0.1398, 0.4436, 0.1397, 0.4435, 0.1398, 0.4435, 0.4034, 0.4428, 0.4022, 0.4428, 0.4022, 0.4416, 0.4036, 0.443, 0.4049, 0.4444, 0.4036, 0.4444, 0.4036, 0.4472, 0.4047, 0.4461, 0.4049, 0.4461, 0.4049, 0.4472, 0.4047, 0.4461, 0.4049, 0.4458, 0.4049, 0.4461, 0.4049, 0.443, 0.4047, 0.4428, 0.4049, 0.4428, 0.1405, 0.4435, 0.1398, 0.4435, 0.1398, 0.4428])
me_cube_006.materials.append(mat_lambert1_004)
me_cube_006.use_remesh_fix_poles = True
me_cube_006.use_remesh_preserve_attributes = False
me_cube_006.use_mirror_vertex_groups = False
me_cube_006.update()
me_mesh_001 = bpy.data.meshes.new('Mesh.001')
me_mesh_001.from_pydata([(-0.662, 0.7379, 0.02984), (0.661, 0.7379, 0.02984), (-0.662, 0.9645, 0.02984), (0.661, 0.9645, 0.02984), (-0.6187, 0.7654, 0.02984), (0.6177, 0.7654, 0.02984), (0.6177, 0.937, 0.02984), (-0.6187, 0.937, 0.02984), (-0.6187, 0.7654, 0.01032), (0.6177, 0.7654, 0.01032), (0.6177, 0.937, 0.01032), (-0.6187, 0.937, 0.01032), (-0.662, 0.7379, -0.02817), (0.661, 0.7379, -0.02817), (-0.662, 0.9645, -0.02817), (0.661, 0.9645, -0.02817), (-0.6187, 0.7654, -0.02817), (0.6177, 0.7654, -0.02817), (0.6177, 0.937, -0.02817), (-0.6187, 0.937, -0.02817), (-0.6187, 0.7654, -0.00865), (0.6177, 0.7654, -0.00865), (0.6177, 0.937, -0.00865), (-0.6187, 0.937, -0.00865), (-0.6552, 0.7214, 0.03645), (-0.6552, 0.9825, 0.03645), (-0.6552, 0.9825, -0.03646), (-0.6552, 0.7214, -0.03646), (0.5554, 0.937, 0.01032), (0.4209, 0.7654, 0.01032), (0.3799, 0.937, 0.01032), (0.2454, 0.7654, 0.01032), (0.2044, 0.937, 0.01032), (0.06989, 0.7654, 0.01032), (0.02889, 0.937, 0.01032), (-0.1056, 0.7654, 0.01032), (-0.1466, 0.937, 0.01032), (-0.2811, 0.7654, 0.01032), (-0.3221, 0.937, 0.01032), (-0.4566, 0.7654, 0.01032), (-0.4976, 0.937, 0.01032), (-0.1715, 0.9052, 0.01032), (-0.201, 0.8675, 0.01032), (-0.2029, 0.8935, 0.01032), (0.2863, 0.8176, 0.01032), (0.263, 0.7878, 0.01032), (0.2881, 0.7925, 0.01032), (0.1855, 0.913, 0.01032), (0.1327, 0.8455, 0.01032), (0.159, 0.9114, 0.01032), (-0.5541, 0.857, 0.01032), (-0.586, 0.8117, 0.01032), (-0.5819, 0.8379, 0.01032), (0.6177, 0.7654, 0.01032), (0.6177, 0.937, 0.01032), (-0.6187, 0.937, 0.01032), (-0.6187, 0.7654, 0.01032), (0.5554, 0.937, -0.00865), (0.4209, 0.7654, -0.00865), (0.3799, 0.937, -0.00865), (0.2454, 0.7654, -0.00865), (0.2044, 0.937, -0.00865), (0.06989, 0.7654, -0.00865), (0.02889, 0.937, -0.00865), (-0.1056, 0.7654, -0.00865), (-0.1466, 0.937, -0.00865), (-0.2811, 0.7654, -0.00865), (-0.3221, 0.937, -0.00865), (-0.4566, 0.7654, -0.00865), (-0.4976, 0.937, -0.00865), (-0.1715, 0.9052, -0.00865), (-0.201, 0.8675, -0.00865), (-0.2029, 0.8935, -0.00865), (0.2863, 0.8176, -0.00865), (0.263, 0.7878, -0.00865), (0.2881, 0.7925, -0.00865), (0.1855, 0.913, -0.00865), (0.1327, 0.8455, -0.00865), (0.159, 0.9114, -0.00865), (-0.5541, 0.857, -0.00865), (-0.586, 0.8117, -0.00865), (-0.5819, 0.8379, -0.00865), (0.6177, 0.937, -0.00865), (0.6177, 0.7654, -0.00865), (-0.6187, 0.7654, -0.00865), (-0.6187, 0.937, -0.00865), (0.661, 0.6914, 0.02984), (-0.662, 0.6914, 0.02984), (-0.662, 0.6914, -0.02817), (0.661, 0.6914, -0.02817)], [], [(12, 13, 89, 88), (0, 2, 14, 12), (0, 1, 5, 4), (1, 3, 6, 5), (3, 2, 7, 6), (2, 0, 4, 7), (4, 5, 9, 8), (5, 6, 10, 9), (6, 7, 11, 10), (7, 4, 8, 11), (3, 15, 14, 2), (12, 16, 17, 13), (13, 17, 18, 15), (15, 18, 19, 14), (14, 19, 16, 12), (16, 20, 21, 17), (17, 21, 22, 18), (18, 22, 23, 19), (19, 23, 20, 16), (24, 27, 26, 25), (29, 53, 54, 28), (31, 29, 45), (28, 30, 29), (45, 29, 46), (30, 44, 29), (29, 44, 46), (33, 31, 48), (31, 45, 48), (45, 44, 48), (44, 30, 48), (48, 30, 47), (30, 32, 47), (35, 33, 34), (33, 48, 34), (48, 49, 34), (32, 34, 47), (49, 47, 34), (37, 35, 42), (35, 34, 42), (42, 34, 41), (34, 36, 41), (39, 37, 42, 43), (56, 39, 38, 40, 50, 51), (56, 51, 55), (51, 52, 55), (52, 50, 55), (50, 40, 55), (41, 43, 42), (45, 46, 44), (47, 49, 48), (50, 52, 51), (36, 38, 41), (39, 43, 38), (43, 41, 38), (58, 57, 82, 83), (60, 74, 58), (57, 58, 59), (74, 75, 58), (59, 58, 73), (58, 75, 73), (62, 77, 60), (60, 77, 74), (74, 77, 73), (73, 77, 59), (77, 76, 59), (59, 76, 61), (64, 63, 62), (62, 63, 77), (77, 63, 78), (61, 76, 63), (78, 63, 76), (66, 71, 64), (64, 71, 63), (71, 70, 63), (63, 70, 65), (68, 72, 71, 66), (84, 80, 79, 69, 67, 68), (84, 85, 80), (80, 85, 81), (81, 85, 79), (79, 85, 69), (70, 71, 72), (74, 73, 75), (76, 77, 78), (79, 80, 81), (65, 70, 67), (68, 67, 72), (72, 67, 70), (86, 87, 88, 89), (0, 12, 88, 87), (1, 0, 87, 86)])
me_mesh_001.polygons.foreach_set('use_smooth', [True] * 91)
_k = set([(0, 1), (0, 2), (0, 12), (1, 3), (2, 3), (2, 14), (3, 15), (4, 5), (4, 7), (4, 8), (5, 6), (5, 9), (6, 7), (6, 10), (7, 11), (12, 13), (12, 14), (13, 15), (14, 15), (16, 17), (16, 19), (16, 20), (17, 18), (17, 21), (18, 19), (18, 22), (19, 23), (24, 27), (25, 26), (86, 87), (86, 89), (87, 88), (88, 89)])
me_mesh_001.attributes.new('sharp_edge', 'BOOLEAN', 'EDGE').data.foreach_set('value', [ (min(e.vertices), max(e.vertices)) in _k for e in me_mesh_001.edges])
_uv = me_mesh_001.uv_layers.new(name='map1')
_uv.uv.foreach_set('vector', [0.4146, 0.01388, 0.4146, 0.01388, 0.4146, 0.01388, 0.4146, 0.01388, 0.4146, 0.01388, 0.4146, 0.01388, 0.4146, 0.01388, 0.4146, 0.01388, 0.4146, 0.01388, 0.4146, 0.01388, 0.4146, 0.01388, 0.4146, 0.01388, 0.4146, 0.01388, 0.4146, 0.01388, 0.4146, 0.01388, 0.4146, 0.01388, 0.4146, 0.01388, 0.4146, 0.01388, 0.4146, 0.01388, 0.4146, 0.01388, 0.4146, 0.01388, 0.4146, 0.01388, 0.4146, 0.01388, 0.4146, 0.01388, 0.4146, 0.01388, 0.4146, 0.01388, 0.4146, 0.01388, 0.4146, 0.01388, 0.4146, 0.01388, 0.4146, 0.01388, 0.4146, 0.01388, 0.4146, 0.01388, 0.4146, 0.01388, 0.4146, 0.01388, 0.4146, 0.01388, 0.4146, 0.01388, 0.4146, 0.01388, 0.4146, 0.01388, 0.4146, 0.01388, 0.4146, 0.01388, 0.4146, 0.01388, 0.4146, 0.01388, 0.4146, 0.01388, 0.4146, 0.01388, 0.4146, 0.01388, 0.4146, 0.01388, 0.4146, 0.01388, 0.4146, 0.01388, 0.4146, 0.01388, 0.4146, 0.01388, 0.4146, 0.01388, 0.4146, 0.01388, 0.4146, 0.01388, 0.4146, 0.01388, 0.4146, 0.01388, 0.4146, 0.01388, 0.4146, 0.01388, 0.4146, 0.01388, 0.4146, 0.01388, 0.4146, 0.01388, 0.4146, 0.01388, 0.4146, 0.01388, 0.4146, 0.01388, 0.4146, 0.01388, 0.4146, 0.01388, 0.4146, 0.01388, 0.4146, 0.01388, 0.4146, 0.01388, 0.4146, 0.01388, 0.4146, 0.01388, 0.4146, 0.01388, 0.4146, 0.01388, 0.4146, 0.01388, 0.4146, 0.01388, 0.4146, 0.01388, 0.4146, 0.01388, 0.4168, 0.007998, 0.4168, 0.007998, 0.4168, 0.007998, 0.4168, 0.007998, 0.4005, 0.4434, 0.4005, 0.4434, 0.4005, 0.4434, 0.4005, 0.4434, 0.1371, 0.4473, 0.1371, 0.4473, 0.1371, 0.4473, 0.1371, 0.4473, 0.1371, 0.4473, 0.1371, 0.4473, 0.1371, 0.4473, 0.1371, 0.4473, 0.1371, 0.4473, 0.1371, 0.4473, 0.1371, 0.4473, 0.1371, 0.4473, 0.1371, 0.4473, 0.1371, 0.4473, 0.1371, 0.4473, 0.4005, 0.4434, 0.4005, 0.4434, 0.4005, 0.4434, 0.4005, 0.4434, 0.4005, 0.4434, 0.4005, 0.4434, 0.4005, 0.4434, 0.4005, 0.4434, 0.4005, 0.4434, 0.4005, 0.4434, 0.4005, 0.4434, 0.4005, 0.4434, 0.4005, 0.4434, 0.4005, 0.4434, 0.4005, 0.4434, 0.4005, 0.4434, 0.4005, 0.4434, 0.4005, 0.4434, 0.1371, 0.4473, 0.1371, 0.4473, 0.1371, 0.4473, 0.1371, 0.4473, 0.1371, 0.4473, 0.1371, 0.4473, 0.1371, 0.4473, 0.1371, 0.4473, 0.1371, 0.4473, 0.1371, 0.4473, 0.1371, 0.4473, 0.1371, 0.4473, 0.1371, 0.4473, 0.1371, 0.4473, 0.1371, 0.4473, 0.4005, 0.4434, 0.4005, 0.4434, 0.4005, 0.4434, 0.4005, 0.4434, 0.4005, 0.4434, 0.4005, 0.4434, 0.4005, 0.4434, 0.4005, 0.4434, 0.4005, 0.4434, 0.4005, 0.4434, 0.4005, 0.4434, 0.4005, 0.4434, 0.1371, 0.4473, 0.1371, 0.4473, 0.1371, 0.4473, 0.1371, 0.4473, 0.4005, 0.4434, 0.4005, 0.4434, 0.4005, 0.4434, 0.4005, 0.4434, 0.4005, 0.4434, 0.4005, 0.4434, 0.1371, 0.4473, 0.1371, 0.4473, 0.1371, 0.4473, 0.1371, 0.4473, 0.1371, 0.4473, 0.1371, 0.4473, 0.1371, 0.4473, 0.1371, 0.4473, 0.1371, 0.4473, 0.1371, 0.4473, 0.1371, 0.4473, 0.1371, 0.4473, 0.4, 0.444, 0.4, 0.444, 0.4, 0.444, 0.4, 0.444, 0.4, 0.444, 0.4, 0.444, 0.4, 0.444, 0.4, 0.444, 0.4, 0.444, 0.4016, 0.4429, 0.4016, 0.4429, 0.4016, 0.4429, 0.1371, 0.4473, 0.1371, 0.4473, 0.1371, 0.4473, 0.1378, 0.4473, 0.1378, 0.4473, 0.1378, 0.4473, 0.1371, 0.4473, 0.1371, 0.4473, 0.1371, 0.4473, 0.4005, 0.4434, 0.4005, 0.4434, 0.4005, 0.4434, 0.4005, 0.4434, 0.1371, 0.4473, 0.1371, 0.4473, 0.1371, 0.4473, 0.1371, 0.4473, 0.1371, 0.4473, 0.1371, 0.4473, 0.1371, 0.4473, 0.1371, 0.4473, 0.1371, 0.4473, 0.1371, 0.4473, 0.1371, 0.4473, 0.1371, 0.4473, 0.1371, 0.4473, 0.1371, 0.4473, 0.1371, 0.4473, 0.4005, 0.4434, 0.4005, 0.4434, 0.4005, 0.4434, 0.4005, 0.4434, 0.4005, 0.4434, 0.4005, 0.4434, 0.4005, 0.4434, 0.4005, 0.4434, 0.4005, 0.4434, 0.4005, 0.4434, 0.4005, 0.4434, 0.4005, 0.4434, 0.4005, 0.4434, 0.4005, 0.4434, 0.4005, 0.4434, 0.4005, 0.4434, 0.4005, 0.4434, 0.4005, 0.4434, 0.1371, 0.4473, 0.1371, 0.4473, 0.1371, 0.4473, 0.1371, 0.4473, 0.1371, 0.4473, 0.1371, 0.4473, 0.1371, 0.4473, 0.1371, 0.4473, 0.1371, 0.4473, 0.1371, 0.4473, 0.1371, 0.4473, 0.1371, 0.4473, 0.1371, 0.4473, 0.1371, 0.4473, 0.1371, 0.4473, 0.4005, 0.4434, 0.4005, 0.4434, 0.4005, 0.4434, 0.4005, 0.4434, 0.4005, 0.4434, 0.4005, 0.4434, 0.4005, 0.4434, 0.4005, 0.4434, 0.4005, 0.4434, 0.4005, 0.4434, 0.4005, 0.4434, 0.4005, 0.4434, 0.1371, 0.4473, 0.1371, 0.4473, 0.1371, 0.4473, 0.1371, 0.4473, 0.4005, 0.4434, 0.4005, 0.4434, 0.4005, 0.4434, 0.4005, 0.4434, 0.4005, 0.4434, 0.4005, 0.4434, 0.1371, 0.4473, 0.1371, 0.4473, 0.1371, 0.4473, 0.1371, 0.4473, 0.1371, 0.4473, 0.1371, 0.4473, 0.1371, 0.4473, 0.1371, 0.4473, 0.1371, 0.4473, 0.1371, 0.4473, 0.1371, 0.4473, 0.1371, 0.4473, 0.4, 0.444, 0.4, 0.444, 0.4, 0.444, 0.4, 0.444, 0.4, 0.444, 0.4, 0.444, 0.4, 0.444, 0.4, 0.444, 0.4, 0.444, 0.4016, 0.4429, 0.4016, 0.4429, 0.4016, 0.4429, 0.1371, 0.4473, 0.1371, 0.4473, 0.1371, 0.4473, 0.1371, 0.4473, 0.1371, 0.4473, 0.1371, 0.4473, 0.1371, 0.4473, 0.1371, 0.4473, 0.1371, 0.4473, 0.4146, 0.01388, 0.4146, 0.01388, 0.4146, 0.01388, 0.4146, 0.01388, 0.4146, 0.01388, 0.4146, 0.01388, 0.4146, 0.01388, 0.4146, 0.01388, 0.4146, 0.01388, 0.4146, 0.01388, 0.4146, 0.01388, 0.4146, 0.01388])
me_mesh_001.materials.append(mat_lambert1_005)
me_mesh_001.use_remesh_fix_poles = True
me_mesh_001.use_remesh_preserve_attributes = False
me_mesh_001.use_mirror_vertex_groups = False
me_mesh_001.update()
me_mesh_001.normals_split_custom_set([tuple(v) for v in zip(*[iter([-0.7071, 0.0, -0.7071, 0.7071, -3.394e-05, -0.7071, 0.7071, 0.0003389, -0.7071, -0.7071, 0.0, -0.7071, -1.0, 0.0, 0.0, -1.0, 0.0, 0.0, -1.0, 0.0, 0.0, -1.0, 0.0, 0.0, 0.0, 0.0, 1.0, 0.0, 0.0, 1.0, 0.0, 0.0, 1.0, 0.0, 0.0, 1.0, 0.0, 0.0, 1.0, 0.0, 0.0, 1.0, 0.0, 0.0, 1.0, 0.0, 0.0, 1.0, 0.0, 0.0, 1.0, 0.0, 0.0, 1.0, 0.0, 0.0, 1.0, 0.0, 0.0, 1.0, 0.0, 0.0, 1.0, 0.0, 0.0, 1.0, 0.0, 0.0, 1.0, 0.0, 0.0, 1.0, 0.0, 1.0, 0.0, 0.0, 1.0, 0.0, 0.0, 1.0, 0.0, 0.0, 1.0, 0.0, -1.0, 0.0, 0.0, -1.0, 0.0, 0.0, -1.0, 0.0, 0.0, -1.0, 0.0, 0.0, 0.0, -1.0, 0.0, 0.0, -1.0, 0.0, 0.0, -1.0, 0.0, 0.0, -1.0, 0.0, 1.0, 0.0, 0.0, 1.0, 0.0, 0.0, 1.0, 0.0, 0.0, 1.0, 0.0, 0.0, 0.0, 1.0, 0.0, 0.0, 1.0, 0.0, 0.0, 1.0, 0.0, 0.0, 1.0, 0.0, 2.593e-08, 0.0, -1.0, 1.836e-08, 0.0, -1.0, -1.836e-08, 0.0, -1.0, -2.593e-08, 0.0, -1.0, -2.593e-08, 0.0, -1.0, -1.836e-08, 0.0, -1.0, -1.836e-08, 0.0, -1.0, -2.593e-08, 0.0, -1.0, -2.593e-08, 0.0, -1.0, -1.836e-08, 0.0, -1.0, 1.836e-08, 0.0, -1.0, 2.593e-08, 0.0, -1.0, 2.593e-08, 0.0, -1.0, 1.836e-08, 0.0, -1.0, 1.836e-08, 0.0, -1.0, 2.593e-08, 0.0, -1.0, 0.0, 1.0, 0.0, 0.0, 1.0, 0.0, 0.0, 1.0, 0.0, 0.0, 1.0, 0.0, -1.0, 0.0, 0.0, -1.0, 0.0, 0.0, -1.0, 0.0, 0.0, -1.0, 0.0, 0.0, 0.0, -1.0, 0.0, 0.0, -1.0, 0.0, 0.0, -1.0, 0.0, 0.0, -1.0, 0.0, 1.0, 0.0, 0.0, 1.0, 0.0, 0.0, 1.0, 0.0, 0.0, 1.0, 0.0, 0.0, 1.0, 0.0, 0.0, 1.0, 0.0, 0.0, 1.0, 0.0, 0.0, 1.0, 0.0, 0.0, -9.511e-10, 0.0, 1.0, 0.0, 0.0, 1.0, 0.0, 0.0, 1.0, 0.0, 0.0, 1.0, 0.0, 0.0, 1.0, -9.511e-10, 0.0, 1.0, 0.0, 0.0, 1.0, 0.0, 0.0, 1.0, 0.0, 0.0, 1.0, -9.511e-10, 0.0, 1.0, 0.0, 0.0, 1.0, -9.511e-10, 0.0, 1.0, -5.189e-09, 0.0, 1.0, 0.0, 0.0, 1.0, -3.189e-09, 0.0, 1.0, -9.511e-10, 0.0, 1.0, -9.511e-10, 0.0, 1.0, -3.189e-09, 0.0, 1.0, -5.189e-09, 0.0, 1.0, 2.37e-09, 0.0, 1.0, 0.0, 0.0, 1.0, 2.773e-09, 0.0, 1.0, 0.0, 0.0, 1.0, 0.0, 0.0, 1.0, 2.773e-09, 0.0, 1.0, 0.0, 0.0, 1.0, -3.189e-09, 0.0, 1.0, 2.773e-09, 0.0, 1.0, -3.189e-09, 0.0, 1.0, 0.0, 0.0, 1.0, 2.773e-09, 0.0, 1.0, 2.773e-09, 0.0, 1.0, 0.0, 0.0, 1.0, 1.142e-08, 0.0, 1.0, 0.0, 0.0, 1.0, 0.0, 0.0, 1.0, 1.142e-08, 0.0, 1.0, -1.742e-09, 0.0, 1.0, 2.37e-09, 0.0, 1.0, -3.715e-10, 0.0, 1.0, 2.37e-09, 0.0, 1.0, 2.773e-09, 0.0, 1.0, -3.715e-10, 0.0, 1.0, 2.773e-09, 0.0, 1.0, 4.937e-08, 0.0, 1.0, -3.715e-10, 0.0, 1.0, 0.0, 0.0, 1.0, -3.715e-10, 0.0, 1.0, 1.142e-08, 0.0, 1.0, 4.937e-08, 0.0, 1.0, 1.142e-08, 0.0, 1.0, -3.715e-10, 0.0, 1.0, 5.016e-09, 0.0, 1.0, -1.742e-09, 0.0, 1.0, -6.137e-09, 0.0, 1.0, -1.742e-09, 0.0, 1.0, -3.715e-10, 0.0, 1.0, -6.137e-09, 0.0, 1.0, -6.137e-09, 0.0, 1.0, -3.715e-10, 0.0, 1.0, -7.98e-09, 0.0, 1.0, -3.715e-10, 0.0, 1.0, 0.0, 0.0, 1.0, -7.98e-09, 0.0, 1.0, -1.094e-09, 0.0, 1.0, 5.016e-09, 0.0, 1.0, -6.137e-09, 0.0, 1.0, -2.734e-08, 0.0, 1.0, 1.439e-08, 0.0, 1.0, -1.094e-09, 0.0, 1.0, -1.821e-09, 0.0, 1.0, -2.096e-09, 0.0, 1.0, -1.507e-09, 0.0, 1.0, 1.349e-08, 0.0, 1.0, 1.439e-08, 0.0, 1.0, 1.349e-08, 0.0, 1.0, 6.743e-09, 0.0, 1.0, 1.349e-08, 0.0, 1.0, 0.0, 0.0, 1.0, 6.743e-09, 0.0, 1.0, 0.0, 0.0, 1.0, -1.507e-09, 0.0, 1.0, 6.743e-09, 0.0, 1.0, -1.507e-09, 0.0, 1.0, -2.096e-09, 0.0, 1.0, 6.743e-09, 0.0, 1.0, -7.98e-09, 0.0, 1.0, -2.734e-08, 0.0, 1.0, -6.137e-09, 0.0, 1.0, 0.0, 0.0, 1.0, -5.189e-09, 0.0, 1.0, -3.189e-09, 0.0, 1.0, 1.142e-08, 0.0, 1.0, 4.937e-08, 0.0, 1.0, 2.773e-09, 0.0, 1.0, -1.507e-09, 0.0, 1.0, 0.0, 0.0, 1.0, 1.349e-08, 0.0, 1.0, 0.0, 0.0, 1.0, -1.821e-09, 0.0, 1.0, -7.98e-09, 0.0, 1.0, -1.094e-09, 0.0, 1.0, -2.734e-08, 0.0, 1.0, -1.821e-09, 0.0, 1.0, -2.734e-08, 0.0, 1.0, -7.98e-09, 0.0, 1.0, -1.821e-09, 0.0, 1.0, 2.184e-09, 0.0, -1.0, 0.0, 0.0, -1.0, 0.0, 0.0, -1.0, 0.0, 0.0, -1.0, 1.52e-08, 0.0, -1.0, 2.991e-09, 0.0, -1.0, 2.184e-09, 0.0, -1.0, 0.0, 0.0, -1.0, 2.184e-09, 0.0, -1.0, 1.229e-09, 0.0, -1.0, 2.991e-09, 0.0, -1.0, 2.594e-09, 0.0, -1.0, 2.184e-09, 0.0, -1.0, 1.229e-09, 0.0, -1.0, 2.184e-09, 0.0, -1.0, 8.009e-10, 0.0, -1.0, 2.184e-09, 0.0, -1.0, 2.594e-09, 0.0, -1.0, 8.009e-10, 0.0, -1.0, -2.37e-09, 0.0, -1.0, -8.221e-10, 0.0, -1.0, 1.52e-08, 0.0, -1.0, 1.52e-08, 0.0, -1.0, -8.221e-10, 0.0, -1.0, 2.991e-09, 0.0, -1.0, 2.991e-09, 0.0, -1.0, -8.221e-10, 0.0, -1.0, 8.009e-10, 0.0, -1.0, 8.009e-10, 0.0, -1.0, -8.221e-10, 0.0, -1.0, 1.229e-09, 0.0, -1.0, -8.221e-10, 0.0, -1.0, -1.845e-09, 0.0, -1.0, 1.229e-09, 0.0, -1.0, 1.229e-09, 0.0, -1.0, -1.845e-09, 0.0, -1.0, 0.0, 0.0, -1.0, 1.742e-09, 0.0, -1.0, -1.863e-10, 0.0, -1.0, -2.37e-09, 0.0, -1.0, -2.37e-09, 0.0, -1.0, -1.863e-10, 0.0, -1.0, -8.221e-10, 0.0, -1.0, -8.221e-10, 0.0, -1.0, -1.863e-10, 0.0, -1.0, 1.387e-09, 0.0, -1.0, 0.0, 0.0, -1.0, -1.845e-09, 0.0, -1.0, -1.863e-10, 0.0, -1.0, 1.387e-09, 0.0, -1.0, -1.863e-10, 0.0, -1.0, -1.845e-09, 0.0, -1.0, 0.0, 0.0, -1.0, -4.249e-09, 0.0, -1.0, 1.742e-09, 0.0, -1.0, 1.742e-09, 0.0, -1.0, -4.249e-09, 0.0, -1.0, -1.863e-10, 0.0, -1.0, -4.249e-09, 0.0, -1.0, -4.501e-09, 0.0, -1.0, -1.863e-10, 0.0, -1.0, -1.863e-10, 0.0, -1.0, -4.501e-09, 0.0, -1.0, 0.0, 0.0, -1.0, -6.175e-10, 0.0, -1.0, -2.608e-09, 0.0, -1.0, -4.249e-09, 0.0, -1.0, 0.0, 0.0, -1.0, 0.0, 0.0, -1.0, -2.29e-09, 0.0, -1.0, 1.05e-08, 0.0, -1.0, 0.0, 0.0, -1.0, -1.705e-09, 0.0, -1.0, -6.175e-10, 0.0, -1.0, 0.0, 0.0, -1.0, 1.513e-09, 0.0, -1.0, -2.29e-09, 0.0, -1.0, -2.29e-09, 0.0, -1.0, 1.513e-09, 0.0, -1.0, -1.207e-08, 0.0, -1.0, -1.207e-08, 0.0, -1.0, 1.513e-09, 0.0, -1.0, 1.05e-08, 0.0, -1.0, 1.05e-08, 0.0, -1.0, 1.513e-09, 0.0, -1.0, 0.0, 0.0, -1.0, -4.501e-09, 0.0, -1.0, -4.249e-09, 0.0, -1.0, -2.608e-09, 0.0, -1.0, 2.991e-09, 0.0, -1.0, 8.009e-10, 0.0, -1.0, 2.594e-09, 0.0, -1.0, -1.845e-09, 0.0, -1.0, -8.221e-10, 0.0, -1.0, 1.387e-09, 0.0, -1.0, 1.05e-08, 0.0, -1.0, -2.29e-09, 0.0, -1.0, -1.207e-08, 0.0, -1.0, 0.0, 0.0, -1.0, -4.501e-09, 0.0, -1.0, -1.705e-09, 0.0, -1.0, -6.175e-10, 0.0, -1.0, -1.705e-09, 0.0, -1.0, -2.608e-09, 0.0, -1.0, -2.608e-09, 0.0, -1.0, -1.705e-09, 0.0, -1.0, -4.501e-09, 0.0, -1.0, 0.0, -1.0, 0.0, 0.0, -1.0, 0.0, 0.0, -1.0, 0.0, 0.0, -1.0, 0.0, -0.7071, 0.0, 0.7071, -0.7071, 0.0, -0.7071, -0.7071, 0.0, -0.7071, -0.7071, 0.0, 0.7071, 0.7071, -0.0003389, 0.7071, -0.7071, 0.0, 0.7071, -0.7071, 0.0, 0.7071, 0.7071, 3.394e-05, 0.7071])] * 3)])
me_cube_007 = bpy.data.meshes.new('Cube.007')
me_cube_007.from_pydata([(-1.0, -1.0, -1.0), (-1.0, -1.0, 1.0), (-1.0, 1.0, -1.0), (-1.0, 1.0, 1.0), (1.0, -1.0, -1.0), (1.0, -1.0, 1.0), (1.0, 1.0, -1.0), (1.0, 1.0, 1.0)], [], [(0, 1, 3, 2), (2, 3, 7, 6), (6, 7, 5, 4), (4, 5, 1, 0), (2, 6, 4, 0), (7, 3, 1, 5)])
_uv = me_cube_007.uv_layers.new(name='UVMap')
_uv.uv.foreach_set('vector', [0.4191, 0.005556, 0.4221, 0.005556, 0.4221, 0.008545, 0.4191, 0.008545, 0.4191, 0.008545, 0.4221, 0.008545, 0.4221, 0.01153, 0.4191, 0.01153, 0.4191, 0.01153, 0.4221, 0.01153, 0.4221, 0.01452, 0.4191, 0.01452, 0.4191, 0.01452, 0.4221, 0.01452, 0.4221, 0.01751, 0.4191, 0.01751, 0.4162, 0.01153, 0.4191, 0.01153, 0.4191, 0.01452, 0.4162, 0.01452, 0.4221, 0.01153, 0.4251, 0.01153, 0.4251, 0.01452, 0.4221, 0.01452])
me_cube_007.materials.append(mat_lambert1)
me_cube_007.use_remesh_fix_poles = True
me_cube_007.use_remesh_preserve_attributes = False
me_cube_007.use_mirror_vertex_groups = False
me_cube_007.update()
me_cube_008 = bpy.data.meshes.new('Cube.008')
me_cube_008.from_pydata([(-1.0, -1.0, -1.0), (-1.0, -1.0, 1.0), (-1.0, 1.0, -1.0), (-1.0, 1.0, 1.0), (1.0, -1.0, -1.0), (1.0, -1.0, 1.0), (1.0, 1.0, -1.0), (1.0, 1.0, 1.0)], [], [(0, 1, 3, 2), (2, 3, 7, 6), (6, 7, 5, 4), (4, 5, 1, 0), (2, 6, 4, 0), (7, 3, 1, 5)])
_uv = me_cube_008.uv_layers.new(name='UVMap')
_uv.uv.foreach_set('vector', [0.4219, 0.008476, 0.4238, 0.008476, 0.4238, 0.01033, 0.4219, 0.01033, 0.4219, 0.01033, 0.4238, 0.01033, 0.4238, 0.01219, 0.4219, 0.01219, 0.4219, 0.01219, 0.4238, 0.01219, 0.4238, 0.01404, 0.4219, 0.01404, 0.4219, 0.01404, 0.4238, 0.01404, 0.4238, 0.0159, 0.4219, 0.0159, 0.4201, 0.01219, 0.4219, 0.01219, 0.4219, 0.01404, 0.4201, 0.01404, 0.4238, 0.01219, 0.4256, 0.01219, 0.4256, 0.01404, 0.4238, 0.01404])
me_cube_008.materials.append(mat_lambert1)
me_cube_008.use_remesh_fix_poles = True
me_cube_008.use_remesh_preserve_attributes = False
me_cube_008.use_mirror_vertex_groups = False
me_cube_008.update()
me_cube_009 = bpy.data.meshes.new('Cube.009')
me_cube_009.from_pydata([(-1.0, -1.0, -1.0), (-1.0, -1.0, 1.0), (-1.0, 1.0, -1.0), (-1.0, 1.0, 1.0), (1.0, -1.0, -1.0), (1.0, -1.0, 1.0), (1.0, 1.0, -1.0), (1.0, 1.0, 1.0)], [], [(0, 1, 3, 2), (2, 3, 7, 6), (6, 7, 5, 4), (4, 5, 1, 0), (2, 6, 4, 0), (7, 3, 1, 5)])
_uv = me_cube_009.uv_layers.new(name='UVMap')
_uv.uv.foreach_set('vector', [0.4235, 0.01694, 0.4207, 0.01694, 0.4207, 0.01422, 0.4235, 0.01422, 0.4235, 0.01422, 0.4207, 0.01422, 0.4207, 0.0115, 0.4235, 0.0115, 0.4235, 0.0115, 0.4207, 0.0115, 0.4207, 0.008783, 0.4235, 0.008783, 0.4235, 0.008783, 0.4207, 0.008783, 0.4207, 0.006063, 0.4235, 0.006063, 0.4262, 0.0115, 0.4235, 0.0115, 0.4235, 0.008783, 0.4262, 0.008783, 0.4207, 0.0115, 0.418, 0.0115, 0.418, 0.008783, 0.4207, 0.008783])
me_cube_009.materials.append(mat_lambert1)
me_cube_009.use_remesh_fix_poles = True
me_cube_009.use_remesh_preserve_attributes = False
me_cube_009.use_mirror_vertex_groups = False
me_cube_009.update()

# ---- objects
ob_cube = bpy.data.objects.new('Cube', me_cube_001)
ob_cube_001 = bpy.data.objects.new('Cube.001', me_cube_002)
ob_sm_prop_barrier_01 = bpy.data.objects.new('SM_Prop_Barrier_01', me_mesh)
ob_cube_004 = bpy.data.objects.new('Cube.004', me_cube_006)
ob_sm_prop_barrier_01_001 = bpy.data.objects.new('SM_Prop_Barrier_01.001', me_mesh_001)
ob_cube_002 = bpy.data.objects.new('Cube.002', me_cube_007)
ob_cube_003 = bpy.data.objects.new('Cube.003', me_cube_008)
ob_cube_005 = bpy.data.objects.new('Cube.005', me_cube_009)

# ---- transforms, parenting, visibility, modifiers, constraints
ob_cube.location = (0.0, 0.0003494, 0.01659)
ob_cube.rotation_euler = (0.0, 3.142, 0.0)
ob_cube.scale = (0.008711, 0.0003342, 0.00479)
ob_cube.lineart.crease_threshold = 0.0
ob_cube_001.location = (0.0, 0.0, -0.0007879)
ob_cube_001.scale = (1.329, 1.0, 1.709)
ob_cube_001.lineart.crease_threshold = 0.0
ob_sm_prop_barrier_01.location = (0.0, 0.0, -0.0002616)
ob_sm_prop_barrier_01.rotation_euler = (1.571, -0.0, 0.0)
ob_sm_prop_barrier_01.scale = (0.01329, 0.01249, 0.01)
ob_sm_prop_barrier_01.color = (0.8, 0.8, 0.8, 1.0)
ob_sm_prop_barrier_01.lineart.crease_threshold = 0.0
ob_cube_004.location = (0.0, 0.0003494, 0.02417)
ob_cube_004.rotation_euler = (0.0, 3.142, 0.0)
ob_cube_004.scale = (0.008711, 0.0003342, 0.00479)
ob_cube_004.lineart.crease_threshold = 0.0
ob_sm_prop_barrier_01_001.location = (-0.0001212, -7.661e-05, 0.0379)
ob_sm_prop_barrier_01_001.rotation_euler = (1.571, 3.142, 0.0)
ob_sm_prop_barrier_01_001.scale = (0.01329, 0.01249, 0.01)
ob_sm_prop_barrier_01_001.color = (0.8, 0.8, 0.8, 1.0)
ob_sm_prop_barrier_01_001.lineart.crease_threshold = 0.0
ob_cube_002.location = (-0.009117, 0.0, 0.02062)
ob_cube_002.scale = (0.0004055, 0.0003896, 0.00868)
ob_cube_002.lineart.crease_threshold = 0.0
ob_cube_003.location = (0.009117, 0.0, 0.02062)
ob_cube_003.scale = (0.0004055, 0.0003896, 0.00868)
ob_cube_003.lineart.crease_threshold = 0.0
ob_cube_005.location = (9.706e-06, 0.0, 0.02913)
ob_cube_005.rotation_euler = (0.0, 1.571, 0.0)
ob_cube_005.scale = (0.0004055, 0.0003896, 0.0095)
ob_cube_005.lineart.crease_threshold = 0.0

# ---- collection membership
col_collection.objects.link(ob_cube)
col_collection.objects.link(ob_cube_001)
col_collection.objects.link(ob_sm_prop_barrier_01)
col_collection.objects.link(ob_cube_004)
col_collection.objects.link(ob_sm_prop_barrier_01_001)
col_collection.objects.link(ob_cube_002)
col_collection.objects.link(ob_cube_003)
col_collection.objects.link(ob_cube_005)

# ---- scene / render settings (as saved in the file)
scene.frame_start = 1; scene.frame_end = 250; scene.frame_set(0)
scene.render.engine = 'BLENDER_EEVEE_NEXT'
scene.cycles.use_denoising = False
scene.cycles.samples = 128
scene.cycles.sampling_pattern = 'TABULATED_SOBOL'
scene.cycles.use_adaptive_sampling = False
scene.cycles.use_light_tree = False
scene.view_settings.view_transform = 'Filmic'
bpy.context.view_layer.update()

# ---- added for rendering (the .blend has no active camera and no usable light): camera, sun
cam_auto = bpy.data.cameras.new('AutoCamera')
cam_auto.lens = 50.0
cam_auto.sensor_width = 36.0
cam_auto.clip_end = 1000.0
ob_auto_camera = bpy.data.objects.new('AutoCamera', cam_auto)
scene.collection.objects.link(ob_auto_camera)
ob_auto_camera.location = (0.185045, -0.222054, 0.162135)
ob_auto_camera.rotation_euler = (1.09748, -7.21219e-08, 0.694738)
scene.camera = ob_auto_camera
light_auto_sun = bpy.data.lights.new('AutoSun', 'SUN')
light_auto_sun.energy = 3.0
light_auto_sun.angle = 0.0523599
ob_auto_sun = bpy.data.objects.new('AutoSun', light_auto_sun)
scene.collection.objects.link(ob_auto_sun)
ob_auto_sun.rotation_euler = (0.872665, 0.174533, 0.523599)
bpy.context.view_layer.update()
